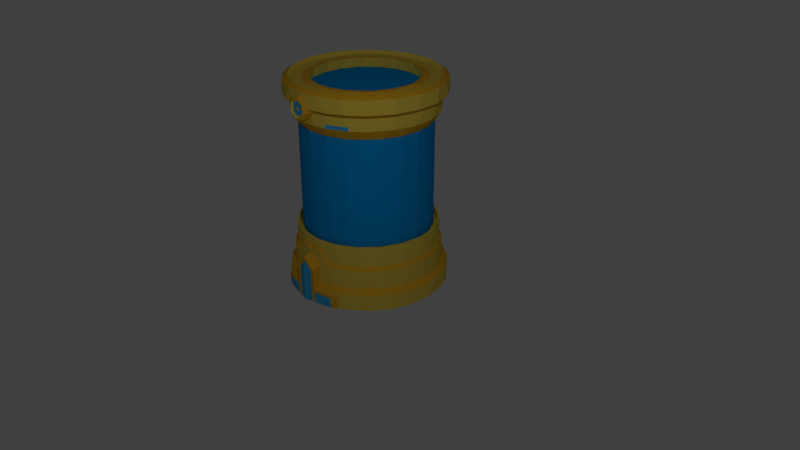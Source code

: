 # Source: life_tank.blend  (saved by Blender 2.79.0; exported with 4.5.12 LTS)
import bpy
from mathutils import Matrix  # noqa: F401  (used for matrix-valued properties, if any)

bpy.ops.wm.read_factory_settings(use_empty=True)
scene = bpy.context.scene
scene.name = 'Scene'

# ---- collections
col_collection_1 = bpy.data.collections.new('Collection 1'); scene.collection.children.link(col_collection_1)

# ---- materials (node trees are filled in below, after node groups)
mat_material_001 = bpy.data.materials.new('Material.001')
mat_material_001.alpha_threshold = 0.0
mat_material_001.use_transparent_shadow = False
mat_material_001.diffuse_color = (0.7991, 0.4342, 0.02519, 1.0)
mat_material_001.specular_color = (1.0, 0.7043, 0.181)
mat_material_001.roughness = 0.5
mat_material_001.specular_intensity = 1.0
mat_material_002 = bpy.data.materials.new('Material.002')
mat_material_002.alpha_threshold = 0.0
mat_material_002.use_transparent_shadow = False
mat_material_002.diffuse_color = (0.04971, 0.4233, 0.7991, 1.0)
mat_material_002.roughness = 0.5
mat_material_002.specular_intensity = 0.0
mat_material_003 = bpy.data.materials.new('Material.003')
mat_material_003.alpha_threshold = 0.0
mat_material_003.use_transparent_shadow = False
mat_material_003.diffuse_color = (0.7991, 0.6038, 0.08022, 1.0)
mat_material_003.specular_color = (0.7991, 0.7108, 0.2395)
mat_material_003.roughness = 0.5
mat_material_003.specular_intensity = 1.0
mat_material_004 = bpy.data.materials.new('Material.004')
mat_material_004.alpha_threshold = 0.0
mat_material_004.use_transparent_shadow = False
mat_material_004.diffuse_color = (0.0137, 0.1845, 0.7991, 1.0)
mat_material_004.roughness = 0.5
mat_material_004.specular_intensity = 0.0
mat_material_005 = bpy.data.materials.new('Material.005')
mat_material_005.alpha_threshold = 0.0
mat_material_005.use_transparent_shadow = False
mat_material_005.diffuse_color = (0.004025, 0.3185, 0.7991, 1.0)
mat_material_005.specular_color = (0.23, 0.5053, 0.7991)
mat_material_005.roughness = 0.5
mat_material_005.specular_intensity = 1.0
mat_material = bpy.data.materials.new('Material')
mat_material.alpha_threshold = 0.0
mat_material.use_transparent_shadow = False
mat_material.roughness = 0.5
mat_material.specular_intensity = 0.4

# ---- material node trees

# ---- world
world_world = bpy.data.worlds.new('World'); scene.world = world_world
world_world.color = (0.05088, 0.05088, 0.05088)
world_world.use_sun_shadow = False
world_world.sun_shadow_jitter_overblur = 0.0
world_world.cycles.sampling_method = 'MANUAL'

# ---- cameras
cam_camera = bpy.data.cameras.new('Camera')
cam_camera.clip_end = 100.0
cam_camera.lens = 35.0
cam_camera.sensor_width = 32.0
cam_camera.sensor_height = 18.0
cam_camera.ortho_scale = 7.314
cam_camera.dof.focus_distance = 0.0
cam_camera.dof.aperture_fstop = 128.0

# ---- lights
light_lamp = bpy.data.lights.new('Lamp', 'POINT')
light_lamp.transmission_factor = 0.0
light_lamp.cutoff_distance = 30.0
light_lamp.energy = 100.0
light_lamp.shadow_buffer_clip_start = 1.001
light_lamp.shadow_soft_size = 0.1
light_lamp.shadow_maximum_resolution = 0.006
light_lamp.use_absolute_resolution = True

# ---- meshes
me_cylinder = bpy.data.meshes.new('Cylinder')
me_cylinder.from_pydata([(0.0, 1.0, -0.03489), (0.2205, 0.9783, -0.2381), (0.2451, 0.9724, -0.03552), (0.454, 0.891, -0.2381), (0.454, 0.891, -0.03489), (0.6405, 0.7715, -0.2381), (0.6618, 0.7533, -0.03485), (0.809, 0.5878, -0.2381), (0.9511, 0.309, -0.03489), (0.9908, 0.1522, -0.0567), (0.9909, -0.1534, -0.05675), (0.9511, -0.309, -0.03489), (0.8661, -0.5105, -0.03536), (0.6618, -0.7534, -0.2381), (0.6405, -0.7715, -0.03485), (0.3967, -0.921, -0.2381), (0.3708, -0.9317, -0.03485), (0.09263, -0.9985, -0.2381), (0.0647, -1.001, -0.03485), (-0.2205, -0.9783, -0.2381), (-0.2451, -0.9724, -0.03552), (-0.512, -0.8623, -0.2381), (-0.454, -0.891, -0.03489), (-0.7071, -0.7071, -0.2381), (-0.6599, -0.7551, -0.03552), (-0.8476, -0.5358, -0.2381), (-0.8588, -0.518, -0.03459), (-0.9717, -0.2477, -0.2381), (-0.9511, -0.309, -0.03489), (-1.001, 0.06471, -0.2381), (-1.001, -0.0647, -0.03485), (-0.9317, 0.3708, -0.2381), (-0.9724, 0.2451, -0.03552), (-0.891, 0.454, -0.03489), (-0.7715, 0.6405, -0.2381), (-0.7533, 0.6618, -0.03485), (-0.5878, 0.809, -0.2381), (-0.3967, 0.921, -0.2381), (-0.512, 0.8622, -0.03485), (-0.09263, 0.9985, -0.2381), (-0.2204, 0.9782, -0.03485), (-0.06235, 0.9264, 0.01668), (0.2254, 0.9007, 0.01803), (0.4941, 0.7861, 0.01668), (0.7103, 0.5981, 0.01753), (0.8602, 0.3497, 0.01693), (0.9145, 0.1448, 0.01726), (0.8659, -0.3372, 0.0158), (0.7018, -0.608, 0.01753), (0.5442, -0.7491, 0.01726), (0.3493, -0.8604, 0.01753), (0.06633, -0.9262, 0.01753), (-0.2254, -0.9007, 0.01803), (-0.4941, -0.7861, 0.01668), (-0.7118, -0.5963, 0.01803), (-0.8618, -0.3456, 0.01668), (-0.9145, -0.1448, 0.01726), (-0.9245, 0.08577, 0.01729), (-0.8537, 0.365, 0.01668), (-0.7491, 0.5442, 0.01726), (-0.5931, 0.7144, 0.01729), (-0.3433, 0.8627, 0.01729), (0.1448, 0.9145, 0.2544), (0.9145, -0.1448, 0.2367), (0.7491, -0.5442, 0.2544), (-0.8806, -0.2861, 0.2544), (-0.07649, 0.9255, 0.2531), (0.2861, 0.8806, 0.2544), (0.4203, 0.825, 0.2544), (0.5442, 0.7491, 0.2544), (0.6547, 0.6547, 0.2544), (0.7491, 0.5442, 0.2544), (0.825, 0.4203, 0.2544), (0.8806, 0.2861, 0.2544), (0.9148, 0.145, 0.4468), (0.9258, 0.000198, 0.3839), (0.9145, -0.1448, 0.4471), (0.8806, -0.2861, 0.2544), (0.825, -0.4203, 0.2544), (0.6547, -0.6547, 0.2544), (0.5442, -0.7491, 0.2544), (0.4203, -0.825, 0.2544), (0.2861, -0.8806, 0.2544), (0.1448, -0.9145, 0.2544), (-5.357e-07, -0.9259, 0.2544), (-0.1448, -0.9145, 0.2544), (-0.2861, -0.8806, 0.2544), (-0.4203, -0.825, 0.2544), (-0.5442, -0.7491, 0.2544), (-0.6547, -0.6547, 0.2544), (-0.7491, -0.5442, 0.2544), (-0.825, -0.4203, 0.2544), (-0.9145, -0.1448, 0.2544), (-0.9259, 1.199e-06, 0.2544), (-0.9145, 0.1448, 0.2544), (-0.8806, 0.2861, 0.2544), (-0.825, 0.4203, 0.2544), (-0.7491, 0.5442, 0.2544), (-0.6547, 0.6547, 0.2544), (-0.5442, 0.7491, 0.2544), (-0.4203, 0.825, 0.2544), (-0.2861, 0.8806, 0.2544), (4.772e-09, 0.8899, 0.2966), (0.2169, 0.8657, 0.2956), (0.4692, 0.7593, 0.2968), (0.6809, 0.5771, 0.2968), (0.7929, 0.404, 0.2966), (0.8464, 0.275, 0.2966), (0.879, 0.1392, 0.4892), (0.8899, -1.022e-07, 0.4277), (0.879, -0.1392, 0.4892), (0.8464, -0.275, 0.2966), (0.7573, -0.4722, 0.2978), (0.5728, -0.6843, 0.2956), (0.404, -0.7929, 0.2966), (0.1962, -0.8706, 0.2966), (-0.07886, -0.8889, 0.2956), (-0.275, -0.8464, 0.2966), (-0.4738, -0.7563, 0.2956), (-0.6809, -0.5771, 0.2968), (-0.8271, -0.3352, 0.2978), (-0.8903, -0.06117, 0.2956), (-0.879, 0.1392, 0.2966), (-0.8211, 0.3497, 0.2956), (-0.6741, 0.5848, 0.2978), (-0.4556, 0.7673, 0.2966), (-0.1997, 0.8698, 0.2956), (-0.08244, 0.8886, 0.5489), (0.1962, 0.8706, 0.5489), (0.4556, 0.7673, 0.5489), (0.6704, 0.589, 0.5489), (0.8254, 0.3419, 0.5489), (0.8899, 0.05075, 0.5489), (0.8707, -0.1955, 0.5489), (0.7673, -0.4556, 0.5489), (0.589, -0.6704, 0.5489), (0.404, -0.7929, 0.5489), (0.2204, -0.8648, 0.5489), (-7.228e-07, -0.8899, 0.5489), (-0.2081, -0.8669, 0.5489), (-0.4556, -0.7673, 0.5489), (-0.6293, -0.6293, 0.5489), (-0.7543, -0.4769, 0.5489), (-0.8648, -0.2204, 0.5489), (-0.8899, 1.326e-06, 0.5489), (-0.8706, 0.1962, 0.5489), (-0.7673, 0.4556, 0.5489), (-0.589, 0.6704, 0.5489), (-0.353, 0.8196, 0.5489), (0.9202, 0.05552, 0.4471), (0.8844, 0.05271, 0.4892), (0.9202, -0.06099, 0.4471), (0.8844, -0.05817, 0.4892), (1.045, -0.001233, -0.2386), (1.019, -0.1032, -0.2366), (1.022, -0.09926, 0.00604), (0.9145, 0.1448, 0.2367), (1.027, -0.0003999, 0.2844), (1.047, -0.003147, 0.1266), (0.9144, -0.1453, 0.01731), (1.019, -0.09519, 0.1857), (1.018, 0.1058, -0.02332), (1.012, -0.1562, -0.2365), (1.02, -0.1477, 0.02243), (1.019, 0.1112, -0.2358), (1.019, 0.1423, 0.1917), (1.02, -0.1443, 0.193), (1.019, 0.1032, 0.184), (1.032, 0.0005228, 0.3393), (0.8928, 0.4483, -0.07203), (0.9511, 0.309, -0.06321), (0.9879, 0.1563, -0.2381), (0.9352, -0.3512, -0.06161), (0.8925, -0.4501, -0.07717), (0.8941, -0.455, -0.2381), (0.8282, -0.3824, -0.238), (0.8748, 0.4924, -0.03539), (0.7664, 0.3824, -0.238), (0.9001, 0.4534, -0.2381), (0.922, -0.454, -0.2381), (0.9229, 0.4508, -0.07665), (1.019, 0.1524, -0.0632), (0.9573, 0.3694, -0.105), (0.9732, 0.3349, -0.06204), (1.019, -0.1537, -0.0632), (0.9724, -0.3368, -0.06214), (0.9234, -0.4512, -0.07669), (0.9503, -0.3836, -0.2373), (0.9506, 0.3841, -0.237), (0.9472, 0.3808, -0.2382), (1.015, 0.1563, -0.235), (1.016, -0.1541, -0.09942), (0.9472, -0.3807, -0.2382), (0.96, -0.3795, -0.1619), (1.014, 0.1537, -0.09891), (0.9548, 0.374, -0.168), (0.9589, -0.3724, -0.1034), (-0.05563, 0.8603, 0.5489), (0.2129, 0.8354, 0.5489), (0.4607, 0.7287, 0.5489), (0.6633, 0.5507, 0.5489), (0.801, 0.3187, 0.5489), (0.8603, 0.05563, 0.5489), (0.8354, -0.2129, 0.5489), (0.7287, -0.4607, 0.5489), (0.5507, -0.6633, 0.5489), (0.3187, -0.801, 0.5489), (0.1345, -0.8491, 0.5489), (-0.07964, -0.8584, 0.5489), (-0.2657, -0.8176, 0.5489), (-0.4607, -0.7287, 0.5489), (-0.6633, -0.5507, 0.5489), (-0.801, -0.3187, 0.5489), (-0.8491, -0.1345, 0.5489), (-0.8584, 0.07964, 0.5489), (-0.8176, 0.2657, 0.5489), (-0.7287, 0.4607, 0.5489), (-0.6079, 0.6079, 0.5489), (-0.4401, 0.7413, 0.5489), (-0.2657, 0.8176, 0.5489), (-0.07963, 0.8584, 0.4964), (0.1895, 0.841, 0.4964), (0.4401, 0.7413, 0.4964), (0.6476, 0.569, 0.4964), (0.7918, 0.341, 0.4964), (0.8491, 0.1345, 0.4964), (0.8603, -0.05563, 0.4964), (0.801, -0.3187, 0.4964), (0.6955, -0.5053, 0.4964), (0.569, -0.6476, 0.4964), (0.341, -0.7918, 0.4964), (0.1345, -0.8491, 0.4964), (-0.05563, -0.8603, 0.4964), (-0.2657, -0.8176, 0.4964), (-0.4401, -0.7413, 0.4964), (-0.6476, -0.569, 0.4964), (-0.7918, -0.341, 0.4964), (-0.8491, -0.1345, 0.4964), (-0.8603, 0.05563, 0.4964), (-0.8176, 0.2657, 0.4964), (-0.7413, 0.4401, 0.4964), (-0.569, 0.6476, 0.4964), (-0.341, 0.7918, 0.4964), (0.0006247, -0.01668, 0.6794), (0.3642, -0.2809, 0.9571), (-0.1383, -0.4441, 0.9571), (-0.4488, -0.01668, 0.9571), (-0.1383, 0.4108, 0.9571), (0.3642, 0.2475, 0.9571), (0.1395, -0.4441, 1.407), (-0.363, -0.2809, 1.407), (-0.363, 0.2475, 1.407), (0.1395, 0.4108, 1.407), (0.4501, -0.01668, 1.407), (0.0006247, -0.01668, 1.684), (-0.08101, -0.2679, 0.7544), (0.2143, -0.172, 0.7544), (0.1327, -0.4232, 0.9177), (0.4281, -0.01668, 0.9177), (0.2143, 0.1386, 0.7544), (-0.2635, -0.01668, 0.7544), (-0.3452, -0.2679, 0.9177), (-0.08101, 0.2346, 0.7544), (-0.3452, 0.2346, 0.9177), (0.1327, 0.3898, 0.9177), (0.4785, -0.172, 1.182), (0.4785, 0.1386, 1.182), (0.0006247, -0.5192, 1.182), (0.296, -0.4232, 1.182), (-0.4773, -0.172, 1.182), (-0.2947, -0.4232, 1.182), (-0.2947, 0.3898, 1.182), (-0.4773, 0.1386, 1.182), (0.296, 0.3898, 1.182), (0.0006247, 0.4858, 1.182), (0.3464, -0.2679, 1.446), (-0.1315, -0.4232, 1.446), (-0.4268, -0.01668, 1.446), (-0.1315, 0.3898, 1.446), (0.3464, 0.2346, 1.446), (0.08226, -0.2679, 1.609), (0.2648, -0.01668, 1.609), (-0.2131, -0.172, 1.609), (-0.2131, 0.1386, 1.609), (0.08226, 0.2346, 1.609), (-0.05274, 0.8157, 0.4964), (0.2019, 0.7921, 0.4964), (0.4368, 0.6909, 0.4964), (0.5764, 0.5764, 0.4964), (0.7029, 0.4173, 0.4964), (0.7752, 0.2519, 0.4964), (0.8157, 0.05274, 0.4964), (0.8051, -0.1275, 0.4964), (0.7507, -0.3233, 0.4964), (0.6141, -0.5395, 0.4964), (0.4173, -0.7029, 0.4964), (0.1797, -0.7974, 0.4964), (-0.07551, -0.8139, 0.4964), (-0.3233, -0.7507, 0.4964), (-0.5395, -0.6141, 0.4964), (-0.6595, -0.4791, 0.4964), (-0.7595, -0.3022, 0.4964), (-0.8157, -0.05274, 0.4964), (-0.7921, 0.2019, 0.4964), (-0.6909, 0.4368, 0.4964), (-0.5221, 0.6289, 0.4964), (-0.3022, 0.7595, 0.4964), (-0.07189, 0.8143, 1.871), (0.1851, 0.7962, 1.869), (0.4205, 0.701, 1.871), (0.5764, 0.5764, 1.87), (0.6929, 0.4337, 1.871), (0.7921, 0.2019, 1.87), (0.8157, -0.05274, 1.87), (0.7595, -0.3022, 1.87), (0.6289, -0.5221, 1.87), (0.4791, -0.6595, 1.87), (0.32, -0.7522, 1.871), (0.1275, -0.8051, 1.87), (-0.05638, -0.8155, 1.871), (-0.2519, -0.7752, 1.87), (-0.4205, -0.701, 1.871), (-0.5764, -0.5764, 1.87), (-0.6929, -0.4337, 1.871), (-0.7935, -0.1966, 1.869), (-0.8155, 0.05638, 1.871), (-0.7752, 0.2519, 1.87), (-0.701, 0.4205, 1.871), (-0.5764, 0.5764, 1.87), (-0.4291, 0.6959, 1.87), (-0.2519, 0.7752, 1.87), (0.06487, 0.9021, 1.993), (0.3431, 0.8389, 1.996), (0.59, 0.6869, 1.994), (0.7304, 0.5307, 1.994), (0.8602, 0.2822, 1.994), (0.8917, 0.1412, 1.994), (0.9033, -0.07515, 1.996), (0.8586, -0.279, 1.994), (0.7344, -0.5301, 1.994), (0.6384, -0.6384, 1.994), (0.4657, -0.7764, 1.996), (0.279, -0.8586, 1.994), (0.06244, -0.9032, 1.996), (-0.1412, -0.8917, 1.994), (-0.3544, -0.8331, 1.996), (-0.5307, -0.7304, 1.994), (-0.694, -0.5814, 1.996), (-0.8044, -0.4099, 1.994), (-0.8823, -0.203, 1.996), (-0.9028, 1.336e-06, 1.994), (-0.8809, 0.2052, 1.993), (-0.8044, 0.4099, 1.994), (-0.6917, 0.5827, 1.993), (-0.477, 0.7707, 1.996), (-0.2089, 0.8811, 1.994), (0.1412, 0.8917, 2.145), (-0.07111, 0.9036, 2.147), (0.3461, 0.8356, 2.145), (0.5886, 0.6892, 2.145), (0.7734, 0.4689, 2.144), (0.8586, 0.279, 2.145), (0.9015, 0.08363, 2.145), (0.8917, -0.1412, 2.145), (0.8356, -0.3461, 2.145), (0.6966, -0.5783, 2.145), (0.4802, -0.7676, 2.144), (0.2171, -0.879, 2.145), (-6.957e-07, -0.9028, 2.145), (-0.2056, -0.8818, 2.145), (-0.4644, -0.7772, 2.146), (-0.683, -0.5943, 2.144), (-0.8342, -0.3519, 2.145), (-0.9017, -0.08105, 2.146), (-0.8813, 0.2116, 2.145), (-0.7652, 0.4838, 2.145), (-0.5783, 0.6966, 2.145), (-0.3421, 0.8372, 2.144), (0.08812, 0.9803, 2.206), (0.385, 0.9058, 2.204), (0.6475, 0.7413, 2.206), (0.794, 0.5769, 2.205), (0.9145, 0.3639, 2.205), (0.9694, 0.1535, 2.205), (0.9802, -0.07714, 2.205), (0.9334, -0.3033, 2.205), (0.8344, -0.522, 2.204), (0.635, -0.7507, 2.204), (0.3867, -0.9051, 2.206), (0.09092, -0.98, 2.205), (-0.2164, -0.9601, 2.205), (-0.4456, -0.8745, 2.205), (-0.6441, -0.7443, 2.205), (-0.8359, -0.5177, 2.204), (-0.9574, -0.2328, 2.206), (-0.9815, 1.421e-06, 2.205), (-0.9544, 0.2404, 2.206), (-0.8359, 0.5197, 2.205), (-0.694, 0.694, 2.205), (-0.5049, 0.8449, 2.206), (-0.2209, 0.9591, 2.204), (0.06752, 0.9819, 2.376), (0.3697, 0.9122, 2.376), (0.6335, 0.7533, 2.376), (0.8353, 0.5207, 2.376), (0.9553, 0.2371, 2.376), (0.9815, -1.551e-07, 2.376), (0.9561, -0.2295, 2.376), (0.8443, -0.506, 2.376), (0.694, -0.694, 2.376), (0.5025, -0.8463, 2.376), (0.2187, -0.9596, 2.375), (-0.08692, -0.9804, 2.376), (-0.3763, -0.9084, 2.376), (-0.5769, -0.794, 2.376), (-0.7558, -0.6305, 2.375), (-0.9122, -0.3697, 2.376), (-0.9799, -0.08116, 2.376), (-0.9601, 0.2164, 2.376), (-0.8463, 0.5025, 2.376), (-0.6496, 0.7394, 2.376), (-0.4456, 0.8745, 2.376), (-0.2408, 0.9543, 2.375), (-0.06215, 0.9162, 2.418), (0.2097, 0.8937, 2.418), (0.4779, 0.7854, 2.418), (0.6949, 0.5998, 2.418), (0.8482, 0.3545, 2.418), (0.9163, 0.06677, 2.418), (0.8928, -0.2144, 2.419), (0.8161, -0.4158, 2.418), (0.7011, -0.5925, 2.418), (0.5384, -0.741, 2.418), (0.3467, -0.8508, 2.418), (0.06677, -0.9163, 2.418), (-0.2144, -0.8928, 2.419), (-0.4158, -0.8161, 2.418), (-0.596, -0.6978, 2.418), (-0.7841, -0.4805, 2.418), (-0.8923, -0.2142, 2.418), (-0.916, 1.353e-06, 2.418), (-0.8946, 0.2093, 2.418), (-0.7861, 0.4755, 2.418), (-0.5948, 0.701, 2.418), (-0.3396, 0.8534, 2.418), (-0.08202, 0.8841, 2.37), (0.2075, 0.8643, 2.37), (0.4635, 0.7563, 2.37), (0.6759, 0.5773, 2.37), (0.8472, 0.2753, 2.37), (0.886, -0.05729, 2.37), (0.8421, -0.2736, 2.37), (0.7113, -0.5387, 2.37), (0.4635, -0.7563, 2.37), (0.2193, -0.8603, 2.37), (-0.05729, -0.886, 2.37), (-0.3893, -0.8029, 2.37), (-0.7113, -0.5387, 2.37), (-0.8643, -0.2075, 2.37), (-0.8784, 0.157, 2.37), (-0.7505, 0.4744, 2.37), (-0.5761, 0.6745, 2.37), (-0.3512, 0.8154, 2.37), (-0.1617, 0.7468, 2.37), (0.2487, 0.7169, 2.37), (0.4984, 0.5673, 2.37), (0.675, 0.3439, 2.37), (0.7537, 0.05931, 2.37), (0.6992, -0.3082, 2.37), (0.4338, -0.6226, 2.37), (0.04285, -0.7629, 2.37), (-0.3578, -0.6692, 2.37), (-0.5736, -0.4899, 2.37), (-0.7388, -0.195, 2.37), (-0.7231, 0.235, 2.37), (-0.5259, 0.5471, 2.37), (-0.1866, 0.7069, 2.39), (0.1689, 0.7033, 2.389), (0.4261, 0.5864, 2.389), (0.6107, 0.3861, 2.389), (0.7147, 0.1278, 2.389), (0.6949, -0.2107, 2.389), (0.4872, -0.5451, 2.39), (0.07369, -0.7273, 2.39), (-0.2768, -0.6683, 2.389), (-0.5235, -0.5031, 2.389), (-0.7145, -0.1547, 2.39), (-0.6738, 0.2791, 2.389), (-0.4769, 0.5428, 2.389), (-0.1188, 0.6647, 2.389), (0.1477, 0.6554, 2.389), (0.3977, 0.5473, 2.389), (0.5777, 0.343, 2.389), (0.6554, 0.1477, 2.389), (0.669, -0.06206, 2.389), (0.617, -0.2657, 2.389), (0.5047, -0.4434, 2.389), (0.2946, -0.6076, 2.389), (-0.01337, -0.6751, 2.389), (-0.2657, -0.617, 2.389), (-0.4434, -0.5047, 2.389), (-0.5777, -0.343, 2.389), (-0.6554, -0.1477, 2.389), (-0.6647, 0.1188, 2.389), (-0.5679, 0.359, 2.389), (-0.3962, 0.5453, 2.389), (0.05277, 0.6705, 2.273), (0.3184, 0.5954, 2.273), (0.5453, 0.3962, 2.273), (0.651, 0.1659, 2.273), (0.6704, -0.04335, 2.273), (0.6242, -0.2484, 2.273), (0.5169, -0.4291, 2.273), (0.3184, -0.5954, 2.273), (0.06206, -0.669, 2.273), (-0.1477, -0.6554, 2.273), (-0.386, -0.554, 2.273), (-0.5679, -0.359, 2.273), (-0.651, -0.1659, 2.273), (-0.6704, 0.04335, 2.273), (-0.6242, 0.2484, 2.273), (-0.5169, 0.4291, 2.273), (-0.3514, 0.5735, 2.273), (-0.1567, 0.6526, 2.273), (0.8044, 0.4099, 2.043), (0.8586, 0.279, 2.043), (0.7304, 0.5307, 2.043), (0.8586, -0.279, 2.046), (0.7363, -0.5279, 2.046), (1.014, 0.1238, 2.263), (0.8902, 0.08146, 2.075), (0.8898, -0.01387, 2.051), (1.014, 0.0144, 2.333), (0.9125, -0.1422, 2.205), (1.014, -0.08909, 2.299), (0.9622, -0.08909, 2.299), (1.014, -0.1422, 2.205), (1.014, -0.1022, 2.093), (0.8967, 0.1362, 2.155), (1.014, -0.01387, 2.051), (0.9618, 0.0144, 2.333), (1.014, 0.08146, 2.075), (0.9624, 0.1238, 2.263), (1.014, 0.1362, 2.155), (0.8715, -0.1022, 2.093), (1.03, 0.1015, 2.242), (1.03, 0.05318, 2.29), (1.03, -0.01486, 2.304), (1.03, -0.08394, 2.266), (1.03, -0.1141, 2.191), (1.03, -0.0848, 2.117), (1.03, -0.01832, 2.078), (1.03, 0.05186, 2.091), (1.03, 0.1078, 2.149), (1.008, 0.07632, 2.243), (1.008, 0.0002872, 2.281), (1.008, -0.0741, 2.245), (1.008, -0.07788, 2.137), (1.008, 0.01446, 2.101), (1.008, 0.08221, 2.149), (1.008, 0.009009, 2.212), (1.008, -0.01925, 2.199), (1.008, -0.01283, 2.174), (1.008, 0.01797, 2.177), (1.02, 0.008972, 2.203), (1.02, -0.01528, 2.194), (1.02, 0.007729, 2.176)], [], [(8, 9, 170), (10, 11, 172), (12, 173, 172), (173, 12, 174), (24, 23, 21), (30, 29, 27), (32, 31, 29), (38, 37, 36), (40, 39, 37), (38, 61, 40), (30, 56, 57), (40, 61, 41), (35, 59, 60), (4, 43, 6), (30, 57, 32), (40, 41, 0), (26, 54, 55), (35, 60, 38), (32, 57, 58), (10, 163, 159), (38, 60, 61), (6, 44, 176), (12, 48, 14), (22, 53, 24), (62, 103, 67), (79, 113, 80), (68, 104, 69), (82, 115, 83), (70, 105, 71), (95, 123, 96), (97, 124, 98), (99, 125, 100), (87, 118, 88), (101, 126, 66), (89, 119, 90), (1, 39, 0, 2), (78, 112, 64), (142, 211, 212), (125, 148, 126), (110, 133, 111), (126, 127, 102), (119, 142, 120), (120, 143, 121), (122, 145, 123), (123, 146, 124), (116, 138, 139), (106, 131, 107), (116, 139, 117), (108, 131, 132), (124, 147, 125), (164, 161, 153), (158, 160, 155), (158, 157, 160), (167, 157, 158), (75, 156, 74), (161, 165, 167), (159, 166, 63), (185, 184, 10, 172), (162, 192, 175), (192, 193, 196, 187), (188, 189, 177), (170, 183, 169), (180, 188, 178), (177, 178, 188), (169, 180, 178), (174, 179, 186), (195, 190, 189), (144, 214, 145), (145, 214, 215), (138, 208, 139), (147, 217, 218), (147, 218, 148), (141, 211, 142), (225, 291, 226), (203, 227, 204), (217, 241, 218), (202, 226, 203), (218, 242, 219), (243, 256, 255), (244, 256, 258), (243, 255, 260), (243, 260, 262), (243, 262, 259), (244, 258, 265), (245, 257, 267), (246, 261, 269), (247, 263, 271), (248, 264, 273), (244, 265, 268), (245, 267, 270), (246, 269, 272), (247, 271, 274), (248, 273, 266), (249, 275, 280), (250, 276, 282), (251, 277, 283), (252, 278, 284), (253, 279, 281), (281, 284, 254), (281, 279, 284), (279, 252, 284), (284, 283, 254), (284, 278, 283), (278, 251, 283), (283, 282, 254), (283, 277, 282), (277, 250, 282), (282, 280, 254), (282, 276, 280), (276, 249, 280), (280, 281, 254), (280, 275, 281), (275, 253, 281), (266, 279, 253), (266, 273, 279), (273, 252, 279), (274, 278, 252), (274, 271, 278), (271, 251, 278), (272, 277, 251), (272, 269, 277), (269, 250, 277), (270, 276, 250), (270, 267, 276), (267, 249, 276), (268, 275, 249), (268, 265, 275), (265, 253, 275), (273, 274, 252), (273, 264, 274), (264, 247, 274), (271, 272, 251), (271, 263, 272), (263, 246, 272), (269, 270, 250), (269, 261, 270), (261, 245, 270), (267, 268, 249), (267, 257, 268), (257, 244, 268), (265, 266, 253), (265, 258, 266), (258, 248, 266), (259, 264, 248), (259, 262, 264), (262, 247, 264), (262, 263, 247), (262, 260, 263), (260, 246, 263), (260, 261, 246), (260, 255, 261), (255, 245, 261), (258, 259, 248), (258, 256, 259), (256, 243, 259), (255, 257, 245), (255, 256, 257), (256, 244, 257), (291, 313, 292), (229, 295, 230), (230, 295, 296), (238, 303, 239), (230, 296, 231), (223, 288, 289), (223, 289, 224), (311, 334, 335), (300, 323, 301), (301, 324, 302), (302, 325, 303), (295, 317, 296), (290, 312, 291), (305, 329, 306), (298, 321, 299), (312, 335, 336), (320, 345, 321), (330, 355, 307), (322, 347, 323), (314, 338, 339), (315, 339, 340), (308, 332, 309), (316, 341, 317), (318, 343, 319), (360, 382, 361), (353, 375, 376), (344, 369, 345), (354, 376, 377), (345, 370, 346), (354, 377, 355), (372, 348, 347, 371), (527, 364, 528), (355, 357, 331), (331, 357, 356), (348, 372, 349), (349, 373, 350), (342, 367, 343), (374, 375, 352, 351), (352, 375, 353), (376, 398, 399), (362, 383, 384), (376, 399, 377), (377, 400, 357), (357, 400, 378), (371, 393, 372), (365, 386, 387), (372, 394, 373), (366, 387, 388), (366, 388, 367), (367, 389, 368), (360, 381, 382), (412, 435, 413), (390, 412, 413), (382, 405, 383), (398, 420, 399), (384, 406, 407), (392, 414, 415), (392, 415, 393), (393, 415, 416), (394, 416, 417), (387, 409, 410), (394, 417, 395), (388, 410, 411), (389, 411, 412), (381, 404, 382), (427, 449, 428), (413, 435, 436), (405, 428, 406), (421, 444, 422), (414, 437, 415), (422, 444, 423), (416, 438, 439), (408, 431, 409), (401, 424, 402), (402, 425, 403), (410, 433, 411), (403, 426, 404), (404, 427, 405), (459, 473, 474), (436, 456, 437), (428, 450, 429), (430, 452, 431), (432, 453, 433), (433, 454, 434), (434, 455, 435), (449, 467, 450), (450, 467, 468), (450, 468, 451), (460, 474, 475), (451, 468, 452), (460, 475, 461), (452, 469, 453), (457, 472, 473), (457, 473, 458), (448, 466, 449), (474, 487, 475), (471, 484, 485), (471, 485, 472), (468, 482, 469), (464, 477, 478), (464, 478, 465), (487, 503, 504), (488, 505, 476), (485, 500, 501), (482, 497, 483), (514, 498, 497, 513), (491, 508, 492), (503, 520, 504), (504, 521, 505), (498, 515, 499), (499, 516, 500), (490, 506, 507), (491, 507, 508), (532, 529, 542, 540), (534, 532, 540, 535), (534, 547, 532), (532, 547, 546), (536, 549, 548), (534, 548, 547), (539, 551, 537), (529, 546, 545), (547, 555, 546), (551, 557, 550), (548, 556, 547), (551, 558, 557), (549, 556, 548), (552, 558, 551), (546, 554, 545), (549, 557, 556), (546, 555, 554), (559, 563, 558), (555, 560, 554), (556, 561, 560), (554, 563, 559), (554, 560, 563), (565, 566, 564), (563, 566, 562), (562, 565, 561), (562, 566, 565), (560, 564, 563), (3, 1, 2, 4), (5, 3, 4, 6), (7, 5, 6, 176), (176, 169, 178, 7), (170, 169, 176, 8), (13, 174, 12, 14), (161, 158, 153), (15, 13, 14, 16), (17, 15, 16, 18), (19, 17, 18, 20), (21, 19, 20, 22), (25, 23, 24, 26), (22, 24, 21), (27, 25, 26, 28), (34, 31, 33, 35), (28, 30, 27), (30, 32, 29), (32, 33, 31), (36, 34, 35, 38), (38, 40, 37), (33, 32, 58), (40, 0, 39), (56, 30, 28, 55), (153, 154, 162, 175, 174, 13, 15, 17, 19, 21, 23, 25, 27, 29, 31, 34, 36, 37, 39, 1, 3, 5, 7, 178, 177, 171, 164), (44, 70, 71), (59, 35, 33, 58), (176, 44, 45), (14, 48, 49), (24, 53, 54), (42, 43, 4, 2), (159, 47, 11, 10), (52, 20, 18, 51), (50, 16, 14, 49), (45, 8, 176), (46, 9, 8, 45), (26, 24, 54), (12, 11, 47), (52, 53, 22, 20), (6, 43, 44), (12, 47, 48), (42, 2, 0, 41), (51, 18, 16, 50), (72, 45, 44, 71), (28, 26, 55), (58, 95, 96), (51, 83, 84), (97, 59, 58, 96), (85, 52, 51, 84), (98, 60, 59, 97), (45, 72, 73), (52, 85, 86), (45, 73, 74, 156, 46), (87, 53, 52, 86), (60, 98, 99), (100, 61, 60, 99), (89, 54, 53, 88), (53, 87, 88), (61, 100, 101), (66, 41, 61, 101), (159, 63, 47), (91, 55, 54, 90), (54, 89, 90), (64, 48, 47, 78), (62, 42, 41, 66), (92, 56, 55, 65), (55, 91, 65), (48, 64, 79), (42, 62, 67), (80, 49, 48, 79), (68, 43, 42, 67), (93, 57, 56, 92), (81, 50, 49, 80), (70, 44, 43, 69), (43, 68, 69), (57, 93, 94), (50, 81, 82), (95, 58, 57, 94), (83, 51, 50, 82), (75, 151, 76, 63), (75, 74, 149), (77, 47, 63, 76), (140, 118, 117, 139), (47, 77, 78), (120, 121, 92, 65), (104, 68, 67, 103), (114, 81, 80, 113), (93, 92, 121), (122, 94, 93, 121), (114, 115, 82, 81), (105, 70, 69, 104), (122, 123, 95, 94), (115, 116, 84, 83), (106, 72, 71, 105), (124, 97, 96, 123), (107, 73, 72, 106), (85, 84, 116), (117, 86, 85, 116), (107, 108, 74, 73), (124, 125, 99, 98), (117, 118, 87, 86), (108, 150, 149, 74), (109, 152, 151, 75), (125, 126, 101, 100), (119, 89, 88, 118), (111, 77, 76, 110), (112, 78, 77, 111), (120, 91, 90, 119), (66, 126, 102), (102, 103, 62, 66), (112, 113, 79, 64), (65, 91, 120), (132, 109, 150), (150, 108, 132), (125, 147, 148), (132, 133, 110, 152, 109), (141, 119, 118, 140), (134, 112, 111, 133), (126, 148, 127), (119, 141, 142), (128, 103, 102, 127), (135, 113, 112, 134), (120, 142, 143), (129, 104, 103, 128), (136, 114, 113, 135), (121, 143, 144), (145, 122, 121, 144), (137, 115, 114, 136), (130, 105, 104, 129), (138, 116, 115, 137), (123, 145, 146), (131, 106, 105, 130), (109, 75, 149, 150), (124, 146, 147), (108, 107, 131), (110, 76, 151, 152), (168, 75, 63, 166), (154, 153, 158, 155), (163, 162, 154, 155), (164, 171, 190), (161, 167, 158), (9, 46, 165), (46, 156, 165), (181, 9, 165), (166, 163, 155, 160), (166, 160, 157, 168), (168, 157, 167, 165), (168, 165, 156, 75), (162, 163, 191), (159, 163, 166), (181, 165, 161, 164, 190, 194), (188, 182, 195, 189), (10, 184, 191, 163), (173, 174, 186), (175, 192, 187), (11, 12, 172), (194, 182, 183, 181), (185, 196, 191, 184), (187, 186, 179), (187, 196, 186), (196, 185, 186), (179, 174, 175, 187), (180, 183, 182), (180, 182, 188), (183, 170, 9, 181), (186, 185, 172, 173), (194, 190, 195, 182), (169, 183, 180), (193, 192, 162, 191), (189, 190, 171, 177), (191, 196, 193), (197, 198, 128, 127), (204, 205, 135, 134), (143, 142, 212), (199, 129, 128, 198), (143, 212, 213), (213, 214, 144, 143), (206, 136, 135, 205), (200, 130, 129, 199), (137, 136, 206), (215, 216, 146, 145), (137, 206, 207), (207, 208, 138, 137), (201, 131, 130, 200), (217, 147, 146, 216), (202, 132, 131, 201), (139, 208, 209), (210, 140, 139, 209), (203, 133, 132, 202), (211, 141, 140, 210), (148, 218, 219), (197, 127, 148, 219), (204, 134, 133, 203), (236, 212, 211, 235), (221, 198, 197, 220), (204, 227, 228), (229, 205, 204, 228), (237, 213, 212, 236), (222, 199, 198, 221), (238, 214, 213, 237), (230, 206, 205, 229), (223, 200, 199, 222), (239, 215, 214, 238), (231, 207, 206, 230), (240, 216, 215, 239), (232, 208, 207, 231), (224, 201, 200, 223), (241, 217, 216, 240), (233, 209, 208, 232), (225, 202, 201, 224), (234, 210, 209, 233), (235, 211, 210, 234), (202, 225, 226), (218, 241, 242), (220, 197, 219, 242), (203, 226, 227), (306, 242, 241, 305), (293, 227, 226, 292), (234, 298, 299), (226, 291, 292), (235, 234, 299), (306, 285, 220, 242), (300, 301, 236, 235), (235, 299, 300), (294, 228, 227, 293), (286, 221, 220, 285), (302, 237, 236, 301), (229, 228, 294), (287, 222, 221, 286), (229, 294, 295), (288, 223, 222, 287), (238, 237, 302), (238, 302, 303), (303, 304, 240, 239), (296, 297, 232, 231), (305, 241, 240, 304), (224, 289, 290), (298, 233, 232, 297), (291, 225, 224, 290), (314, 293, 292, 313), (234, 233, 298), (306, 329, 330), (299, 321, 322), (307, 285, 306, 330), (323, 300, 299, 322), (315, 294, 293, 314), (308, 286, 285, 307), (316, 295, 294, 315), (301, 323, 324), (309, 287, 286, 308), (310, 288, 287, 309), (302, 324, 325), (295, 316, 317), (311, 289, 288, 310), (303, 325, 326), (296, 317, 318), (327, 304, 303, 326), (319, 297, 296, 318), (312, 290, 289, 311), (328, 305, 304, 327), (320, 298, 297, 319), (369, 344, 343, 368), (305, 328, 329), (298, 320, 321), (291, 312, 313), (344, 345, 320, 319), (327, 352, 353), (319, 343, 344), (312, 311, 335), (328, 327, 353), (354, 329, 328, 353), (336, 337, 313, 312), (355, 330, 329, 354), (321, 345, 346), (346, 347, 322, 321), (337, 338, 314, 313), (348, 349, 324, 323), (307, 355, 331), (323, 347, 348), (315, 314, 339), (308, 307, 331), (340, 341, 316, 315), (308, 331, 332), (350, 325, 324, 349), (342, 343, 318, 317), (309, 332, 333), (325, 350, 351), (317, 341, 342), (310, 309, 333), (326, 325, 351), (334, 311, 310, 333), (352, 327, 326, 351), (361, 525, 524, 360), (525, 361, 362, 336, 335), (371, 347, 346, 370), (354, 353, 376), (345, 369, 370), (337, 336, 362), (337, 362, 363), (337, 363, 364, 527, 338), (355, 377, 357), (339, 528, 365, 340), (528, 364, 365), (356, 358, 332, 331), (366, 341, 340, 365), (349, 372, 373), (359, 333, 332, 358), (374, 351, 350, 373), (367, 342, 341, 366), (333, 359, 360, 526, 334), (420, 398, 397, 419), (343, 367, 368), (524, 526, 360), (398, 376, 375, 397), (382, 383, 362, 361), (391, 370, 369, 390), (385, 364, 363, 384), (370, 391, 392), (363, 362, 384), (377, 399, 400), (371, 370, 392), (379, 358, 356, 378), (371, 392, 393), (364, 385, 386), (365, 364, 386), (356, 357, 378), (372, 393, 394), (379, 380, 359, 358), (366, 365, 387), (373, 394, 395), (395, 396, 374, 373), (381, 360, 359, 380), (367, 388, 389), (397, 375, 374, 396), (390, 369, 368, 389), (406, 384, 383, 405), (391, 390, 413), (414, 392, 391, 413), (399, 420, 421), (422, 400, 399, 421), (408, 386, 385, 407), (385, 384, 407), (401, 378, 400, 422), (409, 387, 386, 408), (394, 393, 416), (402, 379, 378, 401), (403, 380, 379, 402), (388, 387, 410), (418, 396, 395, 417), (404, 381, 380, 403), (389, 388, 411), (419, 397, 396, 418), (443, 444, 421, 420), (390, 389, 412), (382, 404, 405), (405, 427, 428), (436, 437, 414, 413), (429, 407, 406, 428), (429, 430, 408, 407), (415, 437, 438), (432, 410, 409, 431), (401, 422, 423), (416, 415, 438), (408, 430, 431), (401, 423, 424), (417, 416, 439), (440, 441, 418, 417), (402, 424, 425), (417, 439, 440), (410, 432, 433), (441, 442, 419, 418), (403, 425, 426), (411, 433, 434), (442, 443, 420, 419), (412, 411, 434), (404, 426, 427), (412, 434, 435), (462, 444, 443, 461), (436, 435, 456), (428, 449, 450), (445, 423, 444, 462), (437, 456, 457), (429, 450, 451), (451, 452, 430, 429), (438, 437, 457), (446, 424, 423, 445), (458, 439, 438, 457), (452, 453, 432, 431), (446, 447, 425, 424), (458, 459, 440, 439), (448, 426, 425, 447), (441, 440, 459), (433, 453, 454), (459, 460, 442, 441), (448, 449, 427, 426), (434, 454, 455), (460, 461, 443, 442), (483, 470, 469, 482), (435, 455, 456), (464, 446, 445, 463), (460, 459, 474), (475, 463, 462, 461), (452, 468, 469), (472, 457, 456, 471), (447, 446, 464), (470, 454, 453, 469), (447, 464, 465), (445, 462, 463), (471, 456, 455, 470), (448, 447, 465), (448, 465, 466), (455, 454, 470), (459, 458, 473), (479, 466, 465, 478), (449, 466, 467), (484, 471, 470, 483), (466, 479, 480), (475, 487, 488), (476, 463, 475, 488), (467, 466, 480), (481, 468, 467, 480), (485, 486, 473, 472), (477, 464, 463, 476), (468, 481, 482), (486, 487, 474, 473), (492, 479, 478, 491), (503, 519, 520), (483, 497, 498), (493, 480, 479, 492), (505, 488, 487, 504), (498, 499, 484, 483), (499, 500, 485, 484), (480, 493, 494), (496, 482, 481, 495), (481, 480, 494), (476, 505, 489), (481, 494, 495), (486, 485, 501), (490, 477, 476, 489), (490, 491, 478, 477), (486, 501, 502), (482, 496, 497), (486, 502, 503), (487, 486, 503), (507, 506, 523, 522, 521, 520, 519, 518, 517, 516, 515, 514, 513, 512, 511, 510, 509, 508), (509, 493, 492, 508), (504, 520, 521), (498, 514, 515), (510, 494, 493, 509), (505, 521, 522), (499, 515, 516), (522, 523, 489, 505), (511, 495, 494, 510), (517, 501, 500, 516), (512, 496, 495, 511), (489, 523, 506), (518, 502, 501, 517), (490, 489, 506), (513, 497, 496, 512), (519, 503, 502, 518), (491, 490, 507), (335, 334, 526, 524, 525), (339, 338, 527, 528), (529, 543, 538, 542), (537, 536, 533, 544), (536, 534, 535, 533), (543, 541, 530, 538), (539, 537, 544, 531), (549, 536, 537, 550), (541, 539, 531, 530), (552, 553, 559), (534, 536, 548), (541, 553, 552), (537, 551, 550), (553, 543, 529, 545), (551, 539, 541, 552), (554, 559, 553, 545), (541, 543, 553), (529, 532, 546), (557, 558, 562), (549, 550, 557), (547, 556, 555), (552, 559, 558), (558, 563, 562), (556, 557, 561), (557, 562, 561), (555, 556, 560), (560, 565, 564), (560, 561, 565), (563, 564, 566)])
me_cylinder.polygons.foreach_set('material_index', [2, 2, 2, 2, 2, 2, 2, 2, 2, 0, 0, 0, 0, 0, 0, 0, 0, 0, 0, 0, 0, 0, 0, 0, 0, 0, 0, 0, 0, 0, 0, 0, 0, 0, 0, 2, 0, 2, 2, 2, 2, 2, 2, 2, 2, 2, 2, 2, 2, 2, 1, 1, 1, 1, 2, 0, 0, 0, 0, 0, 0, 0, 0, 0, 0, 0, 1, 2, 2, 2, 2, 2, 2, 2, 2, 2, 2, 2, 3, 3, 3, 3, 3, 3, 3, 3, 3, 3, 3, 3, 3, 3, 3, 3, 3, 3, 3, 3, 3, 3, 3, 3, 3, 3, 3, 3, 3, 3, 3, 3, 3, 3, 3, 3, 3, 3, 3, 3, 3, 3, 3, 3, 3, 3, 3, 3, 3, 3, 3, 3, 3, 3, 3, 3, 3, 3, 3, 3, 3, 3, 3, 3, 3, 3, 3, 3, 3, 3, 3, 3, 3, 3, 3, 3, 3, 3, 3, 3, 4, 2, 2, 2, 2, 2, 2, 0, 4, 4, 4, 4, 4, 4, 4, 0, 0, 0, 0, 0, 0, 0, 0, 0, 0, 2, 2, 2, 2, 2, 2, 2, 2, 2, 2, 2, 2, 2, 2, 0, 0, 0, 0, 0, 0, 0, 0, 0, 0, 0, 0, 0, 2, 2, 2, 2, 2, 2, 2, 2, 2, 2, 2, 2, 2, 2, 0, 0, 0, 0, 0, 0, 0, 0, 0, 0, 0, 0, 2, 2, 2, 2, 2, 2, 2, 2, 2, 2, 2, 2, 2, 2, 2, 2, 2, 0, 0, 0, 0, 0, 0, 0, 0, 0, 0, 2, 2, 2, 2, 2, 2, 2, 2, 0, 0, 0, 0, 0, 0, 0, 0, 2, 2, 2, 2, 2, 2, 2, 2, 2, 1, 1, 1, 1, 1, 0, 0, 0, 0, 0, 2, 2, 2, 2, 2, 2, 1, 2, 2, 2, 2, 2, 2, 2, 2, 2, 2, 2, 2, 2, 0, 2, 0, 0, 2, 0, 0, 0, 0, 0, 0, 0, 0, 0, 0, 0, 0, 0, 0, 0, 0, 0, 2, 0, 2, 2, 2, 2, 2, 2, 2, 2, 2, 2, 2, 2, 2, 2, 2, 2, 2, 2, 2, 2, 2, 2, 2, 2, 2, 2, 2, 2, 2, 2, 2, 2, 2, 2, 2, 2, 2, 2, 2, 0, 0, 0, 0, 0, 0, 0, 0, 0, 0, 0, 0, 0, 0, 0, 0, 0, 0, 0, 0, 0, 0, 0, 0, 0, 0, 0, 0, 2, 2, 2, 2, 2, 2, 2, 2, 2, 2, 2, 2, 2, 2, 2, 2, 2, 2, 2, 2, 0, 2, 2, 0, 0, 1, 0, 0, 1, 0, 0, 0, 0, 0, 0, 0, 0, 0, 0, 0, 0, 0, 0, 2, 0, 0, 0, 0, 0, 0, 0, 0, 0, 0, 1, 0, 1, 0, 1, 2, 2, 2, 2, 2, 2, 2, 2, 2, 2, 2, 2, 2, 2, 2, 2, 2, 2, 2, 2, 2, 2, 2, 2, 2, 2, 2, 2, 2, 2, 2, 2, 2, 2, 2, 2, 2, 2, 2, 2, 2, 2, 2, 2, 2, 2, 2, 2, 2, 2, 2, 2, 2, 2, 2, 2, 2, 2, 2, 2, 2, 2, 2, 2, 2, 2, 2, 2, 4, 2, 4, 4, 4, 4, 4, 4, 4, 4, 4, 4, 4, 4, 4, 4, 4, 4, 4, 4, 4, 4, 2, 4, 4, 4, 0, 0, 0, 0, 0, 0, 0, 0, 0, 0, 0, 0, 0, 0, 0, 0, 0, 0, 0, 0, 0, 0, 0, 0, 0, 0, 0, 2, 2, 2, 2, 2, 2, 2, 2, 2, 2, 2, 2, 2, 2, 2, 2, 2, 2, 2, 2, 2, 0, 0, 0, 0, 0, 0, 0, 0, 0, 0, 0, 0, 0, 0, 0, 0, 0, 0, 0, 0, 0, 0, 2, 2, 2, 2, 2, 2, 2, 2, 2, 2, 2, 2, 2, 2, 2, 2, 2, 0, 2, 2, 0, 0, 0, 0, 0, 0, 0, 0, 0, 0, 0, 0, 0, 0, 0, 0, 0, 0, 0, 0, 0, 0, 2, 2, 2, 2, 2, 2, 2, 2, 2, 2, 2, 2, 2, 2, 2, 2, 2, 2, 2, 2, 0, 2, 2, 2, 2, 2, 2, 2, 2, 2, 2, 2, 2, 2, 2, 2, 0, 2, 0, 0, 0, 0, 0, 0, 0, 0, 0, 0, 0, 2, 0, 0, 0, 0, 0, 0, 0, 0, 0, 0, 0, 0, 0, 0, 0, 0, 0, 4, 2, 2, 2, 2, 2, 2, 2, 2, 2, 2, 2, 2, 2, 2, 2, 2, 1, 1, 0, 0, 0, 0, 0, 0, 0, 2, 0, 0, 0, 0, 0, 2, 0, 0, 1, 2, 2, 2, 1, 1, 1, 1, 0, 0, 0])
_uv = me_cylinder.uv_layers.new(name='UVMap')
_uv.uv.foreach_set('vector', [0.9567, 0.3171, 0.96, 0.2933, 0.9608, 0.3171, 0.569, 0.7073, 0.5653, 0.6872, 0.569, 0.6818, 0.9529, 0.5781, 0.947, 0.5704, 0.9495, 0.5579, 0.947, 0.5704, 0.9529, 0.5781, 0.9238, 0.5706, 0.9228, 0.6131, 0.8935, 0.6227, 0.8936, 0.5887, 0.9228, 0.7263, 0.8935, 0.7429, 0.8934, 0.7007, 0.9229, 0.7641, 0.8937, 0.7773, 0.8935, 0.7429, 0.9306, 0.3694, 0.9012, 0.3879, 0.9014, 0.3568, 0.9306, 0.415, 0.9013, 0.434, 0.9012, 0.3879, 0.4536, 0.2933, 0.4724, 0.2775, 0.4967, 0.2791, 0.3138, 0.2343, 0.316, 0.2171, 0.3361, 0.2442, 0.4967, 0.2791, 0.4724, 0.2775, 0.5094, 0.2583, 0.4083, 0.2933, 0.3979, 0.2796, 0.4309, 0.2842, 0.5636, 0.2058, 0.5583, 0.1901, 0.574, 0.1707, 0.3138, 0.2343, 0.3361, 0.2442, 0.3455, 0.2667, 0.4967, 0.2791, 0.5094, 0.2583, 0.5232, 0.2608, 0.2877, 0.1696, 0.2968, 0.1469, 0.3033, 0.1894, 0.4083, 0.2933, 0.4309, 0.2842, 0.4536, 0.2933, 0.3455, 0.2667, 0.3361, 0.2442, 0.3697, 0.2691, 0.8412, 0.4816, 0.8431, 0.4938, 0.8302, 0.4907, 0.4536, 0.2933, 0.4309, 0.2842, 0.4724, 0.2775, 0.574, 0.1707, 0.565, 0.1485, 0.5736, 0.1211, 0.4801, 0.008351, 0.4528, 0.01272, 0.4309, 0.0, 0.2983, 0.08936, 0.3035, 0.105, 0.288, 0.1241, 0.2189, 0.7434, 0.225, 0.7522, 0.2191, 0.7626, 0.8497, 0.6132, 0.8558, 0.6259, 0.8497, 0.6342, 0.867, 0.4761, 0.8608, 0.4647, 0.8669, 0.4601, 0.8498, 0.6768, 0.8561, 0.6877, 0.8499, 0.6974, 0.8667, 0.442, 0.8606, 0.43, 0.8667, 0.4224, 0.9565, 0.4694, 0.9618, 0.4811, 0.958, 0.4908, 0.2193, 0.6031, 0.2255, 0.6151, 0.2191, 0.6202, 0.2189, 0.6391, 0.225, 0.6524, 0.2188, 0.6593, 0.5145, 0.6057, 0.5204, 0.6184, 0.5144, 0.6244, 0.2187, 0.6804, 0.2248, 0.6925, 0.2186, 0.7119, 0.5143, 0.6444, 0.5204, 0.6563, 0.5142, 0.6654, 0.9016, 0.4783, 0.9013, 0.434, 0.9307, 0.4473, 0.9309, 0.4816, 0.8502, 0.5747, 0.8564, 0.5871, 0.8499, 0.5933, 0.6211, 0.3169, 0.6372, 0.3118, 0.6063, 0.336, 0.225, 0.6524, 0.2614, 0.6688, 0.2248, 0.6925, 0.8328, 0.3207, 0.8242, 0.3131, 0.8607, 0.3029, 0.2248, 0.6925, 0.2614, 0.7099, 0.225, 0.7218, 0.5204, 0.6563, 0.5568, 0.6745, 0.5205, 0.6979, 0.5205, 0.6979, 0.5568, 0.7153, 0.5202, 0.7376, 0.5205, 0.7625, 0.557, 0.7693, 0.5205, 0.7854, 0.2257, 0.5865, 0.262, 0.5976, 0.2255, 0.6151, 0.8565, 0.7245, 0.8929, 0.7143, 0.8934, 0.7396, 0.8606, 0.4008, 0.8241, 0.3907, 0.8605, 0.3804, 0.8565, 0.7245, 0.8934, 0.7396, 0.8571, 0.7468, 0.8327, 0.3599, 0.8241, 0.3907, 0.8241, 0.3469, 0.2255, 0.6151, 0.2616, 0.6301, 0.225, 0.6524, 0.1833, 0.8918, 0.1526, 0.8912, 0.1837, 0.8749, 0.131, 0.8746, 0.1225, 0.8629, 0.1484, 0.8622, 0.131, 0.8746, 0.1082, 0.876, 0.1225, 0.8629, 0.1227, 0.8908, 0.1082, 0.876, 0.131, 0.8746, 0.8479, 0.3383, 0.8691, 0.3591, 0.8388, 0.3591, 0.1526, 0.8912, 0.1216, 0.8963, 0.1227, 0.8908, 0.8302, 0.4907, 0.8385, 0.5185, 0.8241, 0.5224, 0.2813, 0.3686, 0.2833, 0.3409, 0.2871, 0.3422, 0.2857, 0.3724, 0.2368, 0.2638, 0.2079, 0.2817, 0.1951, 0.27, 0.6969, 0.2679, 0.6917, 0.2579, 0.6886, 0.2498, 0.6966, 0.2679, 0.2829, 0.1991, 0.2823, 0.1991, 0.2632, 0.1809, 0.2854, 0.3159, 0.2812, 0.3133, 0.2871, 0.2937, 0.1605, 0.9438, 0.1836, 0.9332, 0.1838, 0.9451, 0.2632, 0.1809, 0.2843, 0.1865, 0.2829, 0.1991, 0.2856, 0.5784, 0.2813, 0.5775, 0.2856, 0.5539, 0.9238, 0.5706, 0.9237, 0.5669, 0.947, 0.5665, 0.1736, 0.9316, 0.1832, 0.8984, 0.1838, 0.9329, 0.5774, 0.3748, 0.5774, 0.3874, 0.5695, 0.4026, 0.5695, 0.4026, 0.5774, 0.3874, 0.5729, 0.415, 0.7443, 0.3015, 0.7319, 0.3015, 0.7152, 0.2933, 0.582, 0.4828, 0.5828, 0.4732, 0.5982, 0.5006, 0.582, 0.4828, 0.5982, 0.5006, 0.6057, 0.516, 0.646, 0.3029, 0.6372, 0.3118, 0.6211, 0.3169, 0.6434, 0.562, 0.636, 0.5726, 0.6193, 0.5756, 0.5575, 0.7637, 0.5652, 0.7748, 0.5578, 0.7879, 0.9843, 0.05122, 0.9918, 0.05904, 0.9842, 0.08229, 0.5573, 0.731, 0.565, 0.7453, 0.5575, 0.7637, 0.9842, 0.08229, 0.9918, 0.09865, 0.9843, 0.1102, 0.8229, 0.866, 0.792, 0.889, 0.792, 0.8433, 0.7703, 0.9053, 0.792, 0.889, 0.8037, 0.9262, 0.8229, 0.866, 0.792, 0.8433, 0.8346, 0.8291, 0.8229, 0.866, 0.8346, 0.8291, 0.861, 0.8661, 0.8229, 0.866, 0.861, 0.8661, 0.8346, 0.9031, 0.4019, 0.9224, 0.4109, 0.8887, 0.4359, 0.9267, 0.9046, 0.8035, 0.939, 0.8155, 0.9002, 0.8381, 0.255, 0.8142, 0.2766, 0.8478, 0.2331, 0.8444, 0.03498, 0.8491, 0.06197, 0.8262, 0.07114, 0.8655, 0.4323, 0.8548, 0.4391, 0.825, 0.4712, 0.8476, 0.9706, 0.8398, 0.9742, 0.8798, 0.939, 0.8595, 0.2869, 0.8843, 0.2654, 0.9161, 0.2518, 0.8855, 0.255, 0.8142, 0.2331, 0.8444, 0.2164, 0.8083, 0.03498, 0.8491, 0.07114, 0.8655, 0.03284, 0.8889, 0.4323, 0.8548, 0.4712, 0.8476, 0.4537, 0.8869, 0.9046, 0.8782, 0.9355, 0.9023, 0.8945, 0.9075, 0.2128, 0.8784, 0.2219, 0.9126, 0.1847, 0.8882, 0.294, 0.8485, 0.3257, 0.825, 0.3169, 0.8628, 0.03498, 0.9265, 0.07114, 0.911, 0.06197, 0.9453, 0.4748, 0.9194, 0.4961, 0.8855, 0.5045, 0.9244, 0.3639, 0.9191, 0.3203, 0.9083, 0.3494, 0.8831, 0.3639, 0.9191, 0.3348, 0.9443, 0.3203, 0.9083, 0.3348, 0.9443, 0.2998, 0.926, 0.3203, 0.9083, 0.3203, 0.9083, 0.3169, 0.8628, 0.3494, 0.8831, 0.3203, 0.9083, 0.2877, 0.888, 0.3169, 0.8628, 0.07114, 0.911, 0.1001, 0.8867, 0.1003, 0.9219, 0.3169, 0.8628, 0.3583, 0.8453, 0.3494, 0.8831, 0.3169, 0.8628, 0.3257, 0.825, 0.3583, 0.8453, 0.1916, 0.846, 0.2128, 0.8784, 0.1847, 0.8882, 0.3583, 0.8453, 0.3874, 0.8801, 0.3494, 0.8831, 0.3583, 0.8453, 0.3963, 0.8424, 0.3874, 0.8801, 0.8727, 0.8678, 0.9046, 0.8782, 0.8945, 0.9075, 0.3874, 0.8801, 0.3639, 0.9191, 0.3494, 0.8831, 0.3874, 0.8801, 0.4019, 0.9161, 0.3639, 0.9191, 0.4019, 0.9161, 0.374, 0.9443, 0.3639, 0.9191, 0.4537, 0.8869, 0.4961, 0.8855, 0.4748, 0.9194, 0.4537, 0.8869, 0.4712, 0.8476, 0.4961, 0.8855, 0.4712, 0.8476, 0.5045, 0.8524, 0.4961, 0.8855, 0.03284, 0.8889, 0.07114, 0.911, 0.03498, 0.9265, 0.03284, 0.8889, 0.07114, 0.8655, 0.07114, 0.911, 0.07114, 0.8655, 0.1001, 0.8867, 0.07114, 0.911, 0.2164, 0.8083, 0.1916, 0.846, 0.1844, 0.8171, 0.2164, 0.8083, 0.2331, 0.8444, 0.1916, 0.846, 0.2331, 0.8444, 0.2128, 0.8784, 0.1916, 0.846, 0.2518, 0.8855, 0.2219, 0.9126, 0.2128, 0.8784, 0.2518, 0.8855, 0.2654, 0.9161, 0.2219, 0.9126, 0.9002, 0.8381, 0.9046, 0.8782, 0.8727, 0.8678, 0.939, 0.8595, 0.9355, 0.9023, 0.9046, 0.8782, 0.939, 0.8595, 0.9742, 0.8798, 0.9355, 0.9023, 0.4359, 0.9267, 0.4748, 0.9194, 0.4672, 0.9498, 4.175e-07, 0.9095, 0.03284, 0.8889, 0.03498, 0.9265, 4.175e-07, 0.9095, 0.0, 0.864, 0.03284, 0.8889, 0.0, 0.864, 0.03498, 0.8491, 0.03284, 0.8889, 0.07114, 0.8655, 0.1003, 0.8483, 0.1001, 0.8867, 0.07114, 0.8655, 0.06197, 0.8262, 0.1003, 0.8483, 0.2497, 0.7894, 0.255, 0.8142, 0.2164, 0.8083, 0.2331, 0.8444, 0.2518, 0.8855, 0.2128, 0.8784, 0.2331, 0.8444, 0.2766, 0.8478, 0.2518, 0.8855, 0.2766, 0.8478, 0.2869, 0.8843, 0.2518, 0.8855, 0.9002, 0.8381, 0.939, 0.8595, 0.9046, 0.8782, 0.9002, 0.8381, 0.939, 0.8155, 0.939, 0.8595, 0.939, 0.8155, 0.9706, 0.8398, 0.939, 0.8595, 0.4359, 0.9267, 0.4537, 0.8869, 0.4748, 0.9194, 0.4359, 0.9267, 0.4109, 0.8887, 0.4537, 0.8869, 0.4109, 0.8887, 0.4323, 0.8548, 0.4537, 0.8869, 0.8346, 0.9031, 0.8727, 0.9033, 0.8428, 0.9293, 0.8346, 0.9031, 0.861, 0.8661, 0.8727, 0.9033, 0.018, 0.8253, 0.03498, 0.8491, 0.0, 0.864, 0.018, 0.8253, 0.06197, 0.8262, 0.03498, 0.8491, 0.861, 0.8661, 0.8346, 0.8291, 0.8727, 0.8294, 0.8346, 0.8291, 0.8428, 0.8035, 0.8727, 0.8294, 0.2869, 0.8138, 0.2766, 0.8478, 0.255, 0.8142, 0.8346, 0.8291, 0.792, 0.8433, 0.8037, 0.8065, 0.792, 0.8433, 0.7703, 0.8275, 0.8037, 0.8065, 0.4109, 0.8887, 0.4019, 0.8504, 0.4323, 0.8548, 0.8037, 0.9262, 0.792, 0.889, 0.8346, 0.9031, 0.792, 0.889, 0.8229, 0.866, 0.8346, 0.9031, 0.792, 0.8433, 0.7611, 0.8663, 0.7703, 0.8275, 0.792, 0.8433, 0.792, 0.889, 0.7611, 0.8663, 0.9742, 0.8087, 0.9706, 0.8398, 0.939, 0.8155, 0.1285, 0.8251, 0.1431, 0.623, 0.1529, 0.8252, 0.5695, 0.6583, 0.5745, 0.6816, 0.5695, 0.698, 0.5695, 0.698, 0.5745, 0.6816, 0.5813, 0.7185, 0.7657, 0.7808, 0.7782, 0.7608, 0.788, 0.759, 0.5695, 0.698, 0.5813, 0.7185, 0.5785, 0.7282, 0.7119, 0.5529, 0.7184, 0.5612, 0.6892, 0.5579, 0.7119, 0.5529, 0.6892, 0.5579, 0.673, 0.5529, 0.07069, 0.6228, 0.05888, 0.6046, 0.09867, 0.6046, 0.7031, 3.954e-05, 0.6948, 0.2023, 0.6737, 0.0, 0.6737, 0.0, 0.6578, 0.202, 0.6383, 5.223e-05, 0.6383, 5.223e-05, 0.6243, 0.2024, 0.6079, 0.0002086, 0.3947, 0.582, 0.3788, 0.7842, 0.358, 0.5821, 0.09927, 0.8251, 0.1069, 0.6229, 0.1285, 0.8251, 0.8301, 0.2432, 0.8473, 0.04144, 0.8652, 0.2438, 0.761, 0.0003326, 0.7476, 0.2025, 0.7286, 0.0001253, 0.1069, 0.6229, 0.09867, 0.6046, 0.1195, 0.6045, 0.7689, 0.2026, 0.7689, 0.2209, 0.7476, 0.2025, 0.8747, 0.04178, 0.8843, 0.02387, 0.9013, 0.04189, 0.721, 0.2022, 0.7133, 0.2206, 0.6948, 0.2023, 0.4657, 0.7848, 0.4798, 0.803, 0.4467, 0.8023, 0.4339, 0.7843, 0.4467, 0.8023, 0.4271, 0.8021, 0.937, 0.04241, 0.9608, 0.02399, 0.9671, 0.04197, 0.4054, 0.7841, 0.3956, 0.8021, 0.3788, 0.7842, 0.3508, 0.7842, 0.3357, 0.8024, 0.3268, 0.7847, 0.3002, 0.4172, 0.2943, 0.3919, 0.3085, 0.3878, 0.8069, 0.02275, 0.7936, 0.0, 0.8267, 0.0007913, 0.3107, 0.8027, 0.3032, 0.825, 0.2877, 0.8035, 0.8431, 0.0231, 0.8267, 0.0007913, 0.8644, 0.001521, 0.7689, 0.2209, 0.7541, 0.2429, 0.7436, 0.2205, 0.8431, 0.0231, 0.8644, 0.001521, 0.8843, 0.02387, 0.6744, 0.2425, 0.6839, 0.2203, 0.7133, 0.2206, 0.7156, 0.2425, 0.4798, 0.8106, 0.4723, 0.825, 0.4471, 0.81, 0.8843, 0.02387, 0.9047, 0.001618, 0.9236, 0.02434, 0.9236, 0.02434, 0.9047, 0.001618, 0.9342, 0.00197, 0.6839, 0.2203, 0.6744, 0.2425, 0.6523, 0.2205, 0.6523, 0.2205, 0.6355, 0.2427, 0.6253, 0.2204, 0.3663, 0.802, 0.357, 0.8242, 0.3357, 0.8024, 0.6001, 0.2427, 0.574, 0.243, 0.5805, 0.2207, 0.601, 0.2203, 0.7855, 0.02193, 0.7936, 0.0, 0.8069, 0.02275, 0.4279, 0.5713, 0.4408, 0.582, 0.4059, 0.5809, 0.322, 0.3618, 0.3079, 0.3631, 0.3282, 0.3362, 0.4279, 0.5713, 0.4059, 0.5809, 0.3887, 0.5646, 0.3887, 0.5646, 0.3639, 0.5668, 0.3527, 0.5463, 0.3527, 0.5463, 0.3639, 0.5668, 0.3279, 0.5397, 0.5599, 0.4363, 0.5695, 0.4593, 0.5539, 0.4779, 0.4063, 0.3069, 0.3858, 0.3, 0.4291, 0.2933, 0.5539, 0.4779, 0.5563, 0.5029, 0.5361, 0.5147, 0.4478, 0.3062, 0.4291, 0.2933, 0.4709, 0.2996, 0.4478, 0.3062, 0.4709, 0.2996, 0.4872, 0.3187, 0.4872, 0.3187, 0.5105, 0.3193, 0.5134, 0.3367, 0.3002, 0.4172, 0.2877, 0.4273, 0.2943, 0.3919, 0.0009474, 0.4632, 0.01516, 0.4807, 0.01503, 0.5047, 0.9544, 0.7558, 0.9789, 0.7406, 0.9795, 0.7729, 0.2867, 0.677, 0.2621, 0.6574, 0.2868, 0.6451, 0.5322, 0.8233, 0.5568, 0.8311, 0.5321, 0.8553, 0.2869, 0.6121, 0.2622, 0.6229, 0.2624, 0.5917, 0.9316, 0.3518, 0.9563, 0.3406, 0.9561, 0.3744, 0.9316, 0.3518, 0.9561, 0.3744, 0.9313, 0.3946, 0.9313, 0.3946, 0.9561, 0.3744, 0.9561, 0.4192, 0.9315, 0.44, 0.9561, 0.4192, 0.9562, 0.4611, 0.9535, 0.6311, 0.9784, 0.6195, 0.9782, 0.655, 0.9315, 0.44, 0.9562, 0.4611, 0.9315, 0.4716, 0.9536, 0.674, 0.9782, 0.655, 0.9782, 0.6996, 0.9538, 0.7175, 0.9782, 0.6996, 0.9789, 0.7406, 0.2867, 0.7122, 0.262, 0.7025, 0.2867, 0.677, 0.9861, 0.4084, 0.9931, 0.4185, 0.9862, 0.4503, 0.01503, 0.5047, 0.01516, 0.4807, 0.02878, 0.5093, 0.1626, 0.2945, 0.1386, 0.3024, 0.1282, 0.2937, 0.2724, 0.4914, 0.2679, 0.4762, 0.2812, 0.4604, 0.03407, 0.5326, 0.04813, 0.5341, 0.05989, 0.5567, 0.2812, 0.4604, 0.2679, 0.4762, 0.2734, 0.4347, 0.09942, 0.5762, 0.08181, 0.5588, 0.1215, 0.5712, 0.05719, 0.3205, 0.04656, 0.3426, 0.03208, 0.345, 0.2812, 0.4148, 0.2667, 0.3951, 0.2673, 0.3714, 0.2673, 0.3714, 0.2476, 0.3572, 0.241, 0.3349, 0.01265, 0.3751, 0.01397, 0.398, 0.0, 0.4182, 0.241, 0.3349, 0.2181, 0.3279, 0.205, 0.3083, 0.205, 0.3083, 0.1809, 0.3086, 0.1626, 0.2945, 0.1747, 0.5643, 0.1223, 0.5485, 0.184, 0.5405, 0.7616, 0.2674, 0.7546, 0.2666, 0.7616, 0.243, 0.9862, 0.4503, 0.9933, 0.464, 0.9863, 0.4847, 0.9932, 0.0, 1.0, 0.01898, 0.9929, 0.02222, 0.9927, 0.05036, 0.9997, 0.06159, 0.9927, 0.08143, 0.9927, 0.08143, 0.9998, 0.1, 0.9928, 0.1237, 0.9928, 0.1237, 1.0, 0.1405, 0.9931, 0.1633, 0.1695, 0.3098, 0.1397, 0.3264, 0.1212, 0.3085, 0.1212, 0.3085, 0.1397, 0.3264, 0.08752, 0.3392, 0.1212, 0.3085, 0.08752, 0.3392, 0.09065, 0.3178, 0.2188, 0.5414, 0.184, 0.5405, 0.2263, 0.5075, 0.09065, 0.3178, 0.08752, 0.3392, 0.05421, 0.3404, 0.2188, 0.5414, 0.2263, 0.5075, 0.2453, 0.5132, 0.05421, 0.3404, 0.0457, 0.3822, 0.0261, 0.3796, 0.07253, 0.5489, 0.07777, 0.5281, 0.1223, 0.5485, 0.07253, 0.5489, 0.1223, 0.5485, 0.1221, 0.567, 0.2152, 0.331, 0.1816, 0.3342, 0.1695, 0.3098, 0.184, 0.5405, 0.1897, 0.5327, 0.2263, 0.5075, 0.0492, 0.4988, 0.04828, 0.487, 0.07521, 0.5209, 0.0492, 0.4988, 0.07521, 0.5209, 0.07777, 0.5281, 0.5681, 0.6384, 0.5652, 0.5943, 0.5681, 0.582, 0.2408, 0.3917, 0.2398, 0.4036, 0.2197, 0.3675, 0.2408, 0.3917, 0.2197, 0.3675, 0.216, 0.3571, 0.1897, 0.5327, 0.1665, 0.5335, 0.1998, 0.5161, 0.225, 0.5004, 0.2244, 0.4885, 0.2449, 0.4557, 0.07521, 0.5209, 0.07395, 0.5092, 0.09894, 0.5268, 0.05615, 0.3734, 0.04965, 0.4024, 0.03527, 0.4364, 0.5312, 0.8894, 0.5144, 0.9005, 0.5143, 0.8541, 0.5312, 0.8503, 0.9673, 0.03183, 0.984, 0.06188, 0.9671, 0.07101, 0.9965, 0.5826, 0.9797, 0.566, 0.9967, 0.5529, 0.9748, 0.8185, 0.9914, 0.8301, 0.9743, 0.8538, 0.5144, 0.9005, 0.5314, 0.9191, 0.5147, 0.9349, 0.9967, 0.7032, 0.9797, 0.6892, 0.9965, 0.6798, 0.9746, 0.9318, 0.9913, 0.9207, 0.9919, 0.9497, 0.9673, 0.03183, 0.9842, 0.01999, 0.984, 0.06188, 0.7224, 0.2582, 0.7225, 0.2744, 0.715, 0.2744, 0.7149, 0.2582, 0.7225, 0.243, 0.7224, 0.2582, 0.7149, 0.2582, 0.715, 0.243, 0.6022, 0.2457, 0.5926, 0.2465, 0.5872, 0.243, 0.5872, 0.243, 0.5926, 0.2465, 0.5836, 0.2501, 0.6298, 0.2571, 0.6258, 0.2591, 0.6239, 0.2479, 0.6022, 0.2457, 0.6029, 0.2505, 0.5926, 0.2465, 0.5976, 0.2834, 0.5983, 0.2792, 0.6087, 0.2753, 0.574, 0.2556, 0.5836, 0.2501, 0.5781, 0.258, 0.6363, 0.2834, 0.6331, 0.2812, 0.6363, 0.2734, 0.5983, 0.2792, 0.6041, 0.2695, 0.6065, 0.2721, 0.6029, 0.2505, 0.6011, 0.2539, 0.5926, 0.2465, 0.5983, 0.2792, 0.5924, 0.2768, 0.6041, 0.2695, 0.6087, 0.2607, 0.6011, 0.2539, 0.6029, 0.2505, 0.6331, 0.2837, 0.63, 0.2782, 0.6331, 0.2734, 0.7365, 0.243, 0.7364, 0.2498, 0.7319, 0.249, 0.6087, 0.2607, 0.6041, 0.2695, 0.6011, 0.2539, 0.5836, 0.2501, 0.5901, 0.2503, 0.5806, 0.2575, 0.582, 0.2713, 0.5901, 0.2658, 0.5924, 0.2768, 0.5901, 0.2503, 0.5906, 0.2606, 0.5806, 0.2575, 0.6011, 0.2539, 0.5947, 0.2618, 0.5906, 0.2606, 0.5806, 0.2575, 0.5901, 0.2658, 0.582, 0.2713, 0.5806, 0.2575, 0.5906, 0.2606, 0.5901, 0.2658, 0.574, 0.2878, 0.5758, 0.284, 0.5776, 0.2876, 0.2874, 0.5635, 0.2857, 0.562, 0.2874, 0.559, 0.2843, 0.5821, 0.2826, 0.5793, 0.2842, 0.5784, 0.2843, 0.5821, 0.2813, 0.5821, 0.2826, 0.5793, 0.2874, 0.559, 0.2859, 0.5577, 0.2874, 0.5539, 0.902, 0.5091, 0.9016, 0.4783, 0.9309, 0.4816, 0.9313, 0.509, 0.9859, 0.3957, 0.986, 0.4205, 0.9566, 0.4203, 0.9565, 0.392, 0.9859, 0.3626, 0.9859, 0.3957, 0.9565, 0.392, 0.9567, 0.3462, 0.9567, 0.3462, 0.962, 0.3392, 0.986, 0.3397, 0.9859, 0.3626, 0.9608, 0.3171, 0.962, 0.3392, 0.9567, 0.3462, 0.9567, 0.3171, 0.9232, 0.6216, 0.9238, 0.5706, 0.9529, 0.5781, 0.9525, 0.6256, 0.1526, 0.8912, 0.131, 0.8746, 0.1837, 0.8749, 0.9232, 0.6677, 0.9232, 0.6216, 0.9525, 0.6256, 0.9525, 0.6717, 0.9235, 0.7124, 0.9232, 0.6677, 0.9525, 0.6717, 0.9529, 0.7161, 0.9242, 0.7514, 0.9235, 0.7124, 0.9529, 0.7161, 0.9535, 0.7542, 0.8936, 0.5887, 0.8939, 0.5529, 0.9232, 0.5555, 0.923, 0.5809, 0.8934, 0.6548, 0.8935, 0.6227, 0.9228, 0.6131, 0.9228, 0.6579, 0.923, 0.5809, 0.9228, 0.6131, 0.8936, 0.5887, 0.8934, 0.7007, 0.8934, 0.6548, 0.9228, 0.6579, 0.9227, 0.6914, 0.9016, 0.325, 0.9022, 0.2933, 0.9313, 0.3018, 0.9309, 0.3283, 0.9227, 0.6914, 0.9228, 0.7263, 0.8934, 0.7007, 0.9228, 0.7263, 0.9229, 0.7641, 0.8935, 0.7429, 0.9229, 0.7641, 0.9232, 0.7851, 0.8937, 0.7773, 0.9014, 0.3568, 0.9016, 0.325, 0.9309, 0.3283, 0.9306, 0.3694, 0.9306, 0.3694, 0.9306, 0.415, 0.9012, 0.3879, 0.3738, 0.2827, 0.3455, 0.2667, 0.3697, 0.2691, 0.9306, 0.415, 0.9307, 0.4473, 0.9013, 0.434, 0.316, 0.2171, 0.3138, 0.2343, 0.2968, 0.202, 0.3033, 0.1894, 0.2554, 0.2502, 0.2427, 0.2587, 0.2368, 0.2638, 0.1951, 0.27, 0.195, 0.2845, 0.1412, 0.2937, 0.09661, 0.2856, 0.05669, 0.2637, 0.02534, 0.2304, 0.005632, 0.1888, 0.0, 0.1526, 0.001757, 0.12, 0.01667, 0.07645, 0.04407, 0.03968, 0.08128, 0.01334, 0.1247, 1.737e-06, 0.1607, 0.0, 0.1919, 0.006859, 0.2318, 0.02868, 0.2632, 0.06201, 0.2795, 0.0947, 0.2877, 0.1262, 0.2877, 0.1629, 0.2843, 0.1865, 0.2632, 0.1809, 0.2647, 0.2275, 0.2636, 0.2355, 0.9009, 0.4317, 0.8667, 0.442, 0.8667, 0.4224, 0.3979, 0.2796, 0.4083, 0.2933, 0.3738, 0.2827, 0.3697, 0.2691, 0.5736, 0.1211, 0.565, 0.1485, 0.5588, 0.1063, 0.4309, 0.0, 0.4528, 0.01272, 0.4223, 0.01157, 0.288, 0.1241, 0.3035, 0.105, 0.2968, 0.1469, 0.539, 0.2283, 0.5583, 0.1901, 0.5636, 0.2058, 0.5479, 0.2346, 0.5191, 0.04514, 0.496, 0.02797, 0.5081, 0.02318, 0.5269, 0.03707, 0.3228, 0.06673, 0.314, 0.06051, 0.3458, 0.02818, 0.3529, 0.03643, 0.3904, 0.01729, 0.3862, 0.007223, 0.4309, 0.0, 0.4223, 0.01157, 0.5588, 0.1063, 0.5651, 0.09316, 0.5736, 0.1211, 0.5459, 0.07798, 0.5551, 0.07167, 0.5651, 0.09316, 0.5588, 0.1063, 0.2877, 0.1696, 0.288, 0.1241, 0.2968, 0.1469, 0.4801, 0.008351, 0.5081, 0.02318, 0.496, 0.02797, 0.3228, 0.06673, 0.3035, 0.105, 0.2983, 0.08936, 0.314, 0.06051, 0.574, 0.1707, 0.5583, 0.1901, 0.565, 0.1485, 0.4801, 0.008351, 0.496, 0.02797, 0.4528, 0.01272, 0.539, 0.2283, 0.5479, 0.2346, 0.5232, 0.2608, 0.5094, 0.2583, 0.3529, 0.03643, 0.3458, 0.02818, 0.3862, 0.007223, 0.3904, 0.01729, 0.8666, 0.4017, 0.9009, 0.3903, 0.9009, 0.4317, 0.8667, 0.4224, 0.2968, 0.202, 0.2877, 0.1696, 0.3033, 0.1894, 0.4802, 0.7897, 0.5145, 0.7815, 0.5146, 0.7947, 0.8159, 0.7084, 0.8499, 0.6974, 0.8502, 0.7169, 0.2193, 0.6031, 0.1851, 0.6031, 0.1854, 0.5823, 0.2196, 0.5882, 0.8506, 0.7348, 0.8167, 0.7443, 0.8159, 0.7084, 0.8502, 0.7169, 0.2191, 0.6202, 0.1847, 0.631, 0.1851, 0.6031, 0.2193, 0.6031, 0.9009, 0.3903, 0.8666, 0.4017, 0.8666, 0.3805, 0.8167, 0.7443, 0.8506, 0.7348, 0.851, 0.7507, 0.9009, 0.3903, 0.8666, 0.3805, 0.8388, 0.3591, 0.8691, 0.3591, 0.9008, 0.3591, 0.5145, 0.6057, 0.4801, 0.616, 0.4805, 0.582, 0.5146, 0.5889, 0.1847, 0.631, 0.2191, 0.6202, 0.2189, 0.6391, 0.2188, 0.6593, 0.1845, 0.6716, 0.1847, 0.631, 0.2189, 0.6391, 0.5143, 0.6444, 0.4801, 0.656, 0.4801, 0.616, 0.5144, 0.6244, 0.4801, 0.616, 0.5145, 0.6057, 0.5144, 0.6244, 0.1845, 0.6716, 0.2188, 0.6593, 0.2187, 0.6804, 0.2186, 0.7119, 0.1844, 0.714, 0.1845, 0.6716, 0.2187, 0.6804, 0.9009, 0.3183, 0.8692, 0.3183, 0.9012, 0.2933, 0.5142, 0.6868, 0.4798, 0.699, 0.4801, 0.656, 0.5142, 0.6654, 0.4801, 0.656, 0.5143, 0.6444, 0.5142, 0.6654, 0.8499, 0.5933, 0.8156, 0.6039, 0.8159, 0.5636, 0.8502, 0.5747, 0.2189, 0.7434, 0.1849, 0.7545, 0.1844, 0.714, 0.2186, 0.7119, 0.5142, 0.7286, 0.48, 0.7285, 0.4798, 0.699, 0.5142, 0.708, 0.4798, 0.699, 0.5142, 0.6868, 0.5142, 0.708, 0.8156, 0.6039, 0.8499, 0.5933, 0.8497, 0.6132, 0.1849, 0.7545, 0.2189, 0.7434, 0.2191, 0.7626, 0.8497, 0.6342, 0.8154, 0.6342, 0.8156, 0.6039, 0.8497, 0.6132, 0.2193, 0.78, 0.1852, 0.7894, 0.1849, 0.7545, 0.2191, 0.7626, 0.5143, 0.748, 0.4801, 0.7589, 0.48, 0.7285, 0.5142, 0.7286, 0.8497, 0.6555, 0.8155, 0.6672, 0.8154, 0.6342, 0.8497, 0.6342, 0.8667, 0.442, 0.9009, 0.4317, 0.9012, 0.4674, 0.8669, 0.4601, 0.9012, 0.4674, 0.867, 0.4761, 0.8669, 0.4601, 0.4801, 0.7589, 0.5143, 0.748, 0.5144, 0.7658, 0.8155, 0.6672, 0.8497, 0.6555, 0.8498, 0.6768, 0.5145, 0.7815, 0.4802, 0.7897, 0.4801, 0.7589, 0.5144, 0.7658, 0.8499, 0.6974, 0.8159, 0.7084, 0.8155, 0.6672, 0.8498, 0.6768, 0.8479, 0.3383, 0.8388, 0.3299, 0.8388, 0.3183, 0.8692, 0.3183, 0.8479, 0.3383, 0.8388, 0.3591, 0.8388, 0.3463, 0.8667, 0.2999, 0.9012, 0.2933, 0.8692, 0.3183, 0.8388, 0.3183, 0.557, 0.6157, 0.5204, 0.6184, 0.5207, 0.5925, 0.5572, 0.5851, 0.8159, 0.5636, 0.8505, 0.5581, 0.8502, 0.5747, 0.2875, 0.43, 0.2875, 0.4714, 0.2813, 0.4602, 0.2815, 0.4389, 0.7089, 0.2833, 0.7029, 0.2729, 0.703, 0.2515, 0.7089, 0.243, 0.8559, 0.6554, 0.8497, 0.6555, 0.8497, 0.6342, 0.8558, 0.6259, 0.5143, 0.748, 0.5142, 0.7286, 0.5202, 0.7376, 0.9635, 0.449, 0.9584, 0.4481, 0.9634, 0.4274, 0.9711, 0.4205, 0.8559, 0.6554, 0.8561, 0.6877, 0.8498, 0.6768, 0.8497, 0.6555, 0.2874, 0.5539, 0.2813, 0.5435, 0.2814, 0.5221, 0.2874, 0.5128, 0.9635, 0.449, 0.9618, 0.4811, 0.9565, 0.4694, 0.9584, 0.4481, 0.7029, 0.243, 0.7029, 0.2836, 0.6969, 0.2724, 0.6971, 0.251, 0.8606, 0.4008, 0.8666, 0.4017, 0.8667, 0.4224, 0.8606, 0.43, 0.9711, 0.5207, 0.9627, 0.5116, 0.958, 0.4908, 0.9618, 0.4811, 0.8605, 0.3804, 0.8666, 0.3805, 0.8666, 0.4017, 0.8606, 0.4008, 0.8506, 0.7348, 0.8502, 0.7169, 0.8565, 0.7245, 0.866, 0.5054, 0.8609, 0.5054, 0.8627, 0.4841, 0.8692, 0.4761, 0.7546, 0.2492, 0.7546, 0.2779, 0.7494, 0.2717, 0.7494, 0.243, 0.2875, 0.3881, 0.2875, 0.43, 0.2813, 0.4183, 0.2815, 0.3969, 0.866, 0.5054, 0.8692, 0.5374, 0.8623, 0.5267, 0.8609, 0.5054, 0.8327, 0.3599, 0.8327, 0.3474, 0.8388, 0.3463, 0.8388, 0.3591, 0.8416, 0.3398, 0.8328, 0.3318, 0.8388, 0.3299, 0.8479, 0.3383, 0.225, 0.6524, 0.2248, 0.6925, 0.2187, 0.6804, 0.2188, 0.6593, 0.7149, 0.2833, 0.7089, 0.2729, 0.7091, 0.2516, 0.7149, 0.243, 0.7289, 0.2749, 0.723, 0.279, 0.7225, 0.2469, 0.7289, 0.243, 0.7423, 0.2755, 0.7365, 0.2644, 0.7372, 0.243, 0.7423, 0.2436, 0.5205, 0.6979, 0.5142, 0.6868, 0.5142, 0.6654, 0.5204, 0.6563, 0.2186, 0.7119, 0.2248, 0.6925, 0.225, 0.7218, 0.225, 0.7218, 0.225, 0.7522, 0.2189, 0.7434, 0.2186, 0.7119, 0.2874, 0.4714, 0.2874, 0.5128, 0.2813, 0.5016, 0.2815, 0.4802, 0.5142, 0.708, 0.5142, 0.6868, 0.5205, 0.6979, 0.8241, 0.3469, 0.8416, 0.3398, 0.8327, 0.3474, 0.8327, 0.3474, 0.8327, 0.3599, 0.8241, 0.3469, 0.225, 0.6524, 0.2616, 0.6301, 0.2614, 0.6688, 0.8241, 0.3469, 0.8242, 0.3131, 0.8328, 0.3207, 0.8328, 0.3318, 0.8416, 0.3398, 0.5568, 0.6459, 0.5204, 0.6563, 0.5204, 0.6184, 0.557, 0.6157, 0.8927, 0.5846, 0.8564, 0.5871, 0.8567, 0.5617, 0.8934, 0.5529, 0.2248, 0.6925, 0.2614, 0.6688, 0.2614, 0.7099, 0.5204, 0.6563, 0.5568, 0.6459, 0.5568, 0.6745, 0.2616, 0.7493, 0.225, 0.7522, 0.225, 0.7218, 0.2614, 0.7099, 0.8924, 0.6228, 0.8558, 0.6259, 0.8564, 0.5871, 0.8927, 0.5846, 0.5205, 0.6979, 0.5568, 0.6745, 0.5568, 0.7153, 0.262, 0.7832, 0.2257, 0.7849, 0.225, 0.7522, 0.2616, 0.7493, 0.8923, 0.6553, 0.8559, 0.6554, 0.8558, 0.6259, 0.8924, 0.6228, 0.5202, 0.7376, 0.5568, 0.7153, 0.5569, 0.7455, 0.557, 0.7693, 0.5205, 0.7625, 0.5202, 0.7376, 0.5569, 0.7455, 0.8925, 0.6841, 0.8561, 0.6877, 0.8559, 0.6554, 0.8923, 0.6553, 0.8242, 0.4321, 0.8606, 0.43, 0.8608, 0.4647, 0.8244, 0.4664, 0.8929, 0.7143, 0.8565, 0.7245, 0.8561, 0.6877, 0.8925, 0.6841, 0.5205, 0.7854, 0.557, 0.7693, 0.5572, 0.7952, 0.8241, 0.3907, 0.8606, 0.4008, 0.8606, 0.43, 0.8242, 0.4321, 0.63, 0.2831, 0.6237, 0.2879, 0.6236, 0.2779, 0.63, 0.2734, 0.2255, 0.6151, 0.262, 0.5976, 0.2616, 0.6301, 0.8327, 0.3599, 0.8605, 0.3804, 0.8241, 0.3907, 0.8328, 0.3207, 0.8388, 0.3183, 0.8388, 0.3299, 0.8328, 0.3318, 0.8456, 0.5424, 0.8311, 0.5464, 0.8241, 0.5224, 0.8385, 0.5185, 0.1835, 0.8617, 0.1837, 0.8749, 0.131, 0.8746, 0.1484, 0.8622, 0.1461, 0.8554, 0.1834, 0.8545, 0.1835, 0.8617, 0.1484, 0.8622, 0.2636, 0.2355, 0.2647, 0.2275, 0.2676, 0.2302, 0.1526, 0.8912, 0.1227, 0.8908, 0.131, 0.8746, 0.6197, 0.2862, 0.6087, 0.2753, 0.6236, 0.2497, 0.6087, 0.2753, 0.6089, 0.243, 0.6236, 0.2497, 0.6236, 0.2872, 0.6197, 0.2862, 0.6236, 0.2497, 0.1214, 0.856, 0.1461, 0.8554, 0.1484, 0.8622, 0.1225, 0.8629, 0.1214, 0.856, 0.1225, 0.8629, 0.1082, 0.876, 0.1003, 0.8759, 0.1003, 0.8759, 0.1082, 0.876, 0.1227, 0.8908, 0.1216, 0.8963, 0.6448, 0.2927, 0.645, 0.2716, 0.66, 0.2701, 0.66, 0.2915, 0.1834, 0.8545, 0.1461, 0.8554, 0.1637, 0.8546, 0.8302, 0.4907, 0.8431, 0.4938, 0.8385, 0.5185, 0.1584, 0.8977, 0.1216, 0.8963, 0.1526, 0.8912, 0.1833, 0.8918, 0.1832, 0.8984, 0.1636, 0.8981, 0.1836, 0.9332, 0.1645, 0.9309, 0.1736, 0.9316, 0.1838, 0.9329, 0.8412, 0.4816, 0.8449, 0.4813, 0.8456, 0.4761, 0.8431, 0.4938, 0.947, 0.5704, 0.9238, 0.5706, 0.947, 0.5665, 0.1951, 0.27, 0.2079, 0.2817, 0.208, 0.2823, 0.9535, 0.5529, 0.9529, 0.5781, 0.9495, 0.5579, 0.1636, 0.8981, 0.1645, 0.9309, 0.1583, 0.9253, 0.1584, 0.8977, 0.1583, 0.8308, 0.1643, 0.8264, 0.1637, 0.8546, 0.1584, 0.8546, 0.6827, 0.2913, 0.6912, 0.2679, 0.6912, 0.2917, 0.6966, 0.2679, 0.6886, 0.2498, 0.6969, 0.243, 0.6886, 0.2498, 0.6827, 0.2453, 0.6969, 0.243, 0.1981, 0.2871, 0.195, 0.2845, 0.1951, 0.27, 0.208, 0.2823, 0.1605, 0.9438, 0.1583, 0.9253, 0.1645, 0.9309, 0.1605, 0.9438, 0.1645, 0.9309, 0.1836, 0.9332, 0.2812, 0.3133, 0.2854, 0.3159, 0.2871, 0.3397, 0.2832, 0.3409, 0.2828, 0.3869, 0.2813, 0.3686, 0.2857, 0.3724, 0.2871, 0.3881, 0.1636, 0.8981, 0.1832, 0.8984, 0.1736, 0.9316, 0.1645, 0.9309, 0.2871, 0.2937, 0.2812, 0.3133, 0.2828, 0.2948, 0.1728, 0.8253, 0.1838, 0.8257, 0.1834, 0.8545, 0.1637, 0.8546, 0.2823, 0.1991, 0.2676, 0.2302, 0.2647, 0.2275, 0.2632, 0.1809, 0.1637, 0.8546, 0.1643, 0.8264, 0.1728, 0.8253, 0.6434, 0.5378, 0.6808, 0.549, 0.6766, 0.5529, 0.6383, 0.5402, 0.8192, 0.3998, 0.8061, 0.3625, 0.8116, 0.3636, 0.8241, 0.4026, 0.5925, 0.346, 0.6211, 0.3169, 0.6063, 0.336, 0.7197, 0.5479, 0.717, 0.5529, 0.6766, 0.5529, 0.6808, 0.549, 0.5925, 0.346, 0.6063, 0.336, 0.5901, 0.3586, 0.5901, 0.3586, 0.5774, 0.3874, 0.5774, 0.3748, 0.5925, 0.346, 0.7823, 0.331, 0.7933, 0.3367, 0.8116, 0.3636, 0.8061, 0.3625, 0.7564, 0.5346, 0.7553, 0.5402, 0.717, 0.5529, 0.7197, 0.5479, 0.7725, 0.3169, 0.7933, 0.3367, 0.7823, 0.331, 0.5729, 0.415, 0.5744, 0.4465, 0.5695, 0.4437, 0.5695, 0.4026, 0.7725, 0.3169, 0.7823, 0.331, 0.7602, 0.3144, 0.7602, 0.3144, 0.7319, 0.3015, 0.7443, 0.3015, 0.7725, 0.3169, 0.7873, 0.5103, 0.7893, 0.5148, 0.7553, 0.5402, 0.7564, 0.5346, 0.5828, 0.4732, 0.582, 0.4828, 0.5695, 0.4437, 0.5744, 0.4465, 0.8093, 0.4776, 0.8135, 0.4785, 0.7893, 0.5148, 0.7873, 0.5103, 0.7152, 0.2933, 0.7319, 0.3015, 0.7048, 0.2969, 0.6739, 0.2985, 0.6766, 0.2935, 0.7152, 0.2933, 0.7048, 0.2969, 0.8203, 0.4395, 0.8241, 0.4438, 0.8135, 0.4785, 0.8093, 0.4776, 0.6372, 0.3118, 0.646, 0.3029, 0.6766, 0.2935, 0.6739, 0.2985, 0.6057, 0.516, 0.5982, 0.5006, 0.6175, 0.5205, 0.6434, 0.5378, 0.6383, 0.5402, 0.6057, 0.516, 0.6175, 0.5205, 0.8192, 0.3998, 0.8241, 0.4026, 0.8241, 0.4438, 0.8203, 0.4395, 0.9919, 0.89, 0.9995, 0.8865, 0.9996, 0.925, 0.992, 0.9283, 0.9927, 0.1707, 0.9851, 0.1733, 0.9845, 0.1403, 0.9921, 0.1371, 0.5578, 0.8028, 0.5656, 0.7879, 0.5653, 0.809, 0.565, 0.8318, 0.5574, 0.8349, 0.5578, 0.8028, 0.5653, 0.809, 0.992, 0.8585, 0.9995, 0.8585, 0.9995, 0.8865, 0.9919, 0.89, 0.565, 0.6128, 0.5574, 0.6158, 0.5576, 0.5844, 0.5652, 0.582, 0.992, 0.8312, 0.9996, 0.8279, 0.9995, 0.8585, 0.992, 0.8585, 0.5648, 0.8692, 0.5572, 0.8727, 0.5574, 0.8349, 0.565, 0.8318, 0.5649, 0.6498, 0.5573, 0.6533, 0.5574, 0.6158, 0.565, 0.6128, 0.9922, 0.8035, 0.9998, 0.8035, 0.9996, 0.8279, 0.992, 0.8312, 0.5649, 0.9007, 0.5573, 0.9007, 0.5572, 0.8727, 0.5648, 0.8692, 0.9922, 0.02216, 0.9846, 0.02523, 0.9851, 4.193e-06, 0.9927, 0.0, 0.565, 0.9283, 0.5574, 0.9317, 0.5573, 0.9007, 0.5649, 0.9007, 0.5648, 0.6894, 0.5572, 0.6929, 0.5573, 0.6533, 0.5649, 0.6498, 0.9918, 0.05904, 0.9843, 0.05122, 0.9846, 0.02523, 0.9922, 0.02216, 0.5653, 0.9571, 0.5577, 0.9571, 0.5574, 0.9317, 0.565, 0.9283, 0.5649, 0.7201, 0.5573, 0.731, 0.5572, 0.6929, 0.5648, 0.6894, 0.5656, 0.9797, 0.5581, 0.9822, 0.5577, 0.9571, 0.5653, 0.9571, 0.992, 0.9283, 0.9996, 0.925, 0.9998, 0.9588, 0.9922, 0.9614, 0.5573, 0.731, 0.5649, 0.7201, 0.565, 0.7453, 0.9842, 0.08229, 0.9918, 0.05904, 0.9918, 0.09865, 0.9921, 0.1371, 0.9845, 0.1403, 0.9843, 0.1102, 0.9918, 0.09865, 0.5575, 0.7637, 0.565, 0.7453, 0.5652, 0.7748, 0.8085, 0.6561, 0.8154, 0.6583, 0.8154, 0.698, 0.8095, 0.6937, 0.5951, 0.6102, 0.5918, 0.6036, 0.6193, 0.5756, 0.6148, 0.5881, 0.636, 0.7912, 0.6258, 0.7774, 0.6592, 0.7936, 0.6193, 0.5756, 0.636, 0.5726, 0.6148, 0.5881, 0.673, 0.8035, 0.636, 0.7912, 0.6592, 0.7936, 0.8085, 0.6561, 0.7961, 0.6206, 0.8034, 0.6206, 0.8154, 0.6583, 0.6849, 0.7979, 0.7142, 0.7964, 0.712, 0.8035, 0.673, 0.8035, 0.673, 0.8035, 0.6592, 0.7936, 0.6849, 0.7979, 0.5792, 0.6442, 0.5771, 0.6314, 0.5918, 0.6036, 0.5951, 0.6102, 0.7736, 0.5908, 0.7805, 0.5885, 0.8034, 0.6206, 0.7961, 0.6206, 0.749, 0.7838, 0.7416, 0.7944, 0.712, 0.8035, 0.7142, 0.7964, 0.5695, 0.6583, 0.5771, 0.6314, 0.5792, 0.6442, 0.7431, 0.5695, 0.749, 0.5652, 0.7805, 0.5885, 0.7736, 0.5908, 0.5695, 0.6583, 0.5792, 0.6442, 0.5745, 0.6816, 0.7184, 0.5612, 0.7119, 0.5529, 0.749, 0.5652, 0.7431, 0.5695, 0.7657, 0.7808, 0.7416, 0.7944, 0.749, 0.7838, 0.7657, 0.7808, 0.749, 0.7838, 0.7782, 0.7608, 0.7782, 0.7608, 0.7991, 0.7298, 0.8034, 0.7358, 0.788, 0.759, 0.5813, 0.7185, 0.599, 0.7516, 0.5918, 0.7528, 0.5785, 0.7282, 0.8095, 0.6937, 0.8154, 0.698, 0.8034, 0.7358, 0.7991, 0.7298, 0.673, 0.5529, 0.6892, 0.5579, 0.6634, 0.562, 0.6258, 0.7774, 0.6132, 0.7755, 0.5918, 0.7528, 0.599, 0.7516, 0.636, 0.5726, 0.6434, 0.562, 0.673, 0.5529, 0.6634, 0.562, 0.1752, 0.6232, 0.1777, 0.8253, 0.1529, 0.8252, 0.1431, 0.623, 0.636, 0.7912, 0.6132, 0.7755, 0.6258, 0.7774, 0.8652, 0.2438, 0.8473, 0.04144, 0.8747, 0.04178, 0.7286, 0.0001253, 0.7476, 0.2025, 0.721, 0.2022, 0.9013, 0.04189, 0.9021, 0.2442, 0.8652, 0.2438, 0.8747, 0.04178, 0.6948, 0.2023, 0.7031, 3.954e-05, 0.7286, 0.0001253, 0.721, 0.2022, 0.4339, 0.7843, 0.4309, 0.5822, 0.4632, 0.5827, 0.4657, 0.7848, 0.937, 0.04241, 0.9372, 0.2443, 0.9021, 0.2442, 0.9013, 0.04189, 0.4054, 0.7841, 0.3947, 0.582, 0.4309, 0.5822, 0.4339, 0.7843, 0.6737, 0.0, 0.6948, 0.2023, 0.6578, 0.202, 0.9671, 0.04197, 0.9671, 0.2442, 0.9372, 0.2443, 0.937, 0.04241, 0.04608, 0.623, 0.04608, 0.8252, 0.02438, 0.8253, 0.0223, 0.623, 0.6383, 5.223e-05, 0.6578, 0.202, 0.6243, 0.2024, 0.3947, 0.582, 0.4054, 0.7841, 0.3788, 0.7842, 0.07069, 0.6228, 0.07337, 0.8251, 0.04608, 0.8252, 0.04608, 0.623, 0.6079, 0.0002086, 0.6243, 0.2024, 0.6025, 0.2024, 0.358, 0.5821, 0.3788, 0.7842, 0.3508, 0.7842, 0.5865, 0.2027, 0.5854, 0.0004539, 0.6079, 0.0002086, 0.6025, 0.2024, 0.3268, 0.7847, 0.3245, 0.5825, 0.358, 0.5821, 0.3508, 0.7842, 0.1069, 0.6229, 0.09927, 0.8251, 0.07337, 0.8251, 0.07069, 0.6228, 0.8227, 0.04092, 0.8301, 0.2432, 0.8002, 0.2425, 0.8002, 0.04019, 0.3048, 0.785, 0.2975, 0.5832, 0.3245, 0.5825, 0.3268, 0.7847, 0.3032, 0.825, 0.3107, 0.8027, 0.3357, 0.8024, 0.3278, 0.8246, 0.8301, 0.2432, 0.8227, 0.04092, 0.8473, 0.04144, 0.761, 0.0003326, 0.7689, 0.2026, 0.7476, 0.2025, 0.1285, 0.8251, 0.1069, 0.6229, 0.1431, 0.623, 0.3107, 0.8027, 0.2877, 0.8035, 0.3048, 0.785, 0.3268, 0.7847, 0.8002, 0.04019, 0.7855, 0.02193, 0.8069, 0.02275, 0.3268, 0.7847, 0.3357, 0.8024, 0.3107, 0.8027, 0.1069, 0.6229, 0.07069, 0.6228, 0.09867, 0.6046, 0.8227, 0.04092, 0.8002, 0.04019, 0.8069, 0.02275, 0.8431, 0.0231, 0.8473, 0.04144, 0.8227, 0.04092, 0.8069, 0.02275, 0.1195, 0.6045, 0.1498, 0.6044, 0.1431, 0.623, 0.1069, 0.6229, 0.8843, 0.02387, 0.8747, 0.04178, 0.8473, 0.04144, 0.8431, 0.0231, 0.7476, 0.2025, 0.7689, 0.2209, 0.7436, 0.2205, 0.7436, 0.2205, 0.7133, 0.2206, 0.721, 0.2022, 0.7476, 0.2025, 0.1498, 0.6044, 0.1761, 0.6047, 0.1752, 0.6232, 0.1431, 0.623, 0.6839, 0.2203, 0.6523, 0.2205, 0.6578, 0.202, 0.6948, 0.2023, 0.9013, 0.04189, 0.8843, 0.02387, 0.9236, 0.02434, 0.6948, 0.2023, 0.7133, 0.2206, 0.6839, 0.2203, 0.4339, 0.7843, 0.4657, 0.7848, 0.4467, 0.8023, 0.937, 0.04241, 0.9013, 0.04189, 0.9236, 0.02434, 0.4271, 0.8021, 0.3956, 0.8021, 0.4054, 0.7841, 0.4339, 0.7843, 0.937, 0.04241, 0.9236, 0.02434, 0.9608, 0.02399, 0.6253, 0.2204, 0.6243, 0.2024, 0.6578, 0.202, 0.6523, 0.2205, 0.3663, 0.802, 0.3357, 0.8024, 0.3508, 0.7842, 0.3788, 0.7842, 0.0223, 0.623, 0.0, 0.6047, 0.0314, 0.6047, 0.6243, 0.2024, 0.6253, 0.2204, 0.601, 0.2203, 0.3788, 0.7842, 0.3956, 0.8021, 0.3663, 0.802, 0.04608, 0.623, 0.0223, 0.623, 0.0314, 0.6047, 0.8579, 0.503, 0.8609, 0.5322, 0.8456, 0.5142, 0.05888, 0.6046, 0.07069, 0.6228, 0.04608, 0.623, 0.0314, 0.6047, 0.8472, 0.4821, 0.8609, 0.4761, 0.8579, 0.503, 0.8456, 0.5142, 0.09905, 0.5823, 0.09905, 0.5974, 0.07868, 0.5974, 0.06923, 0.5825, 0.09905, 0.5974, 0.09905, 0.5823, 0.1278, 0.5823, 0.1195, 0.6045, 0.09867, 0.6046, 0.7156, 0.2425, 0.7133, 0.2206, 0.7436, 0.2205, 0.7541, 0.2429, 0.8431, 0.0231, 0.8069, 0.02275, 0.8267, 0.0007913, 0.7689, 0.2209, 0.7855, 0.243, 0.7541, 0.2429, 0.1498, 0.6044, 0.1195, 0.6045, 0.1278, 0.5823, 0.1498, 0.6044, 0.1278, 0.5823, 0.1585, 0.5824, 0.1498, 0.6044, 0.1585, 0.5824, 0.1844, 0.5826, 0.1761, 0.5971, 0.1761, 0.6047, 0.8843, 0.02387, 0.8644, 0.001521, 0.9047, 0.001618, 0.4467, 0.8023, 0.4471, 0.81, 0.4386, 0.8244, 0.4271, 0.8021, 0.4471, 0.81, 0.4723, 0.825, 0.4386, 0.8244, 0.9342, 0.00197, 0.9613, 0.001979, 0.9608, 0.02399, 0.9236, 0.02434, 0.3981, 0.824, 0.3956, 0.8021, 0.4271, 0.8021, 0.4386, 0.8244, 0.6523, 0.2205, 0.6744, 0.2425, 0.6355, 0.2427, 0.03102, 0.5825, 0.0314, 0.6047, 0.0, 0.6047, 0.0005858, 0.5827, 0.6001, 0.2427, 0.601, 0.2203, 0.6253, 0.2204, 0.6355, 0.2427, 0.357, 0.8242, 0.3663, 0.802, 0.3956, 0.8021, 0.3981, 0.824, 0.0314, 0.6047, 0.03102, 0.5825, 0.06923, 0.5825, 0.05888, 0.5974, 0.05888, 0.6046, 0.5568, 0.8311, 0.5322, 0.8233, 0.5325, 0.7973, 0.5572, 0.7952, 0.3357, 0.8024, 0.357, 0.8242, 0.3278, 0.8246, 0.07868, 0.5974, 0.05888, 0.5974, 0.06923, 0.5825, 0.4408, 0.582, 0.4279, 0.5713, 0.4684, 0.5652, 0.4727, 0.5759, 0.2943, 0.3919, 0.3079, 0.3631, 0.322, 0.3618, 0.3085, 0.3878, 0.5598, 0.3822, 0.5528, 0.3949, 0.5341, 0.3586, 0.5425, 0.3507, 0.3545, 0.3152, 0.3693, 0.3198, 0.344, 0.3374, 0.3282, 0.3362, 0.5528, 0.3949, 0.5598, 0.3822, 0.5695, 0.4157, 0.344, 0.3374, 0.322, 0.3618, 0.3282, 0.3362, 0.3887, 0.5646, 0.4059, 0.5809, 0.3639, 0.5668, 0.5599, 0.4363, 0.5528, 0.3949, 0.5695, 0.4157, 0.3021, 0.5032, 0.313, 0.499, 0.3304, 0.5248, 0.3279, 0.5397, 0.5599, 0.4363, 0.5695, 0.4157, 0.5695, 0.4593, 0.3693, 0.3198, 0.3545, 0.3152, 0.3858, 0.3, 0.4063, 0.3069, 0.3693, 0.3198, 0.3858, 0.3, 0.3304, 0.5248, 0.3527, 0.5463, 0.3279, 0.5397, 0.5539, 0.4779, 0.5695, 0.4593, 0.5563, 0.5029, 0.3021, 0.5032, 0.2886, 0.4597, 0.3, 0.4595, 0.313, 0.499, 0.4478, 0.3062, 0.4063, 0.3069, 0.4291, 0.2933, 0.5361, 0.5147, 0.5563, 0.5029, 0.5373, 0.5313, 0.5373, 0.5313, 0.5118, 0.5558, 0.5065, 0.5456, 0.5361, 0.5147, 0.2877, 0.4273, 0.3002, 0.4172, 0.3, 0.4595, 0.2886, 0.4597, 0.4872, 0.3187, 0.4709, 0.2996, 0.5105, 0.3193, 0.4727, 0.5759, 0.4684, 0.5652, 0.5065, 0.5456, 0.5118, 0.5558, 0.5425, 0.3507, 0.5341, 0.3586, 0.5134, 0.3367, 0.5105, 0.3193, 0.2622, 0.6229, 0.2869, 0.6121, 0.2868, 0.6451, 0.2621, 0.6574, 0.9318, 0.3208, 0.9321, 0.2933, 0.9565, 0.3115, 0.9563, 0.3406, 0.9316, 0.3518, 0.9318, 0.3208, 0.9565, 0.3115, 0.5321, 0.8553, 0.5568, 0.8311, 0.5566, 0.8647, 0.5565, 0.8967, 0.5318, 0.8997, 0.5321, 0.8553, 0.5566, 0.8647, 0.9789, 0.5868, 0.954, 0.5892, 0.9547, 0.561, 0.9795, 0.5529, 0.2871, 0.5823, 0.2869, 0.6121, 0.2624, 0.5917, 0.5569, 0.9418, 0.5323, 0.9448, 0.5318, 0.8997, 0.5565, 0.8967, 0.9784, 0.6195, 0.9535, 0.6311, 0.954, 0.5892, 0.9789, 0.5868, 0.9315, 0.44, 0.9313, 0.3946, 0.9561, 0.4192, 0.5572, 0.983, 0.5325, 0.985, 0.5323, 0.9448, 0.5569, 0.9418, 0.2621, 0.7439, 0.2867, 0.7416, 0.2871, 0.776, 0.2623, 0.7775, 0.9536, 0.674, 0.9535, 0.6311, 0.9782, 0.655, 0.9563, 0.4979, 0.9317, 0.5005, 0.9315, 0.4716, 0.9562, 0.4611, 0.262, 0.7025, 0.2867, 0.7122, 0.2867, 0.7416, 0.2621, 0.7439, 0.9538, 0.7175, 0.9536, 0.674, 0.9782, 0.6996, 0.9565, 0.5265, 0.9319, 0.5279, 0.9317, 0.5005, 0.9563, 0.4979, 0.2493, 0.5156, 0.2679, 0.4762, 0.2724, 0.4914, 0.2556, 0.5231, 0.9544, 0.7558, 0.9538, 0.7175, 0.9789, 0.7406, 0.2867, 0.677, 0.262, 0.7025, 0.2621, 0.6574, 0.1626, 0.2945, 0.1809, 0.3086, 0.1386, 0.3024, 0.02878, 0.5093, 0.04813, 0.5341, 0.03407, 0.5326, 0.01503, 0.5047, 0.09848, 0.3095, 0.09551, 0.3005, 0.1282, 0.2937, 0.1386, 0.3024, 0.09848, 0.3095, 0.07049, 0.3234, 0.05719, 0.3205, 0.09551, 0.3005, 0.05989, 0.5567, 0.04813, 0.5341, 0.08181, 0.5588, 0.02729, 0.3684, 0.01265, 0.3751, 0.03208, 0.345, 0.04656, 0.3426, 0.2812, 0.4148, 0.2812, 0.4604, 0.2734, 0.4347, 0.09942, 0.5762, 0.05989, 0.5567, 0.08181, 0.5588, 0.05719, 0.3205, 0.07049, 0.3234, 0.04656, 0.3426, 0.2812, 0.4148, 0.2734, 0.4347, 0.2667, 0.3951, 0.1418, 0.5823, 0.09942, 0.5762, 0.1215, 0.5712, 0.1526, 0.5719, 0.1824, 0.566, 0.1843, 0.5755, 0.1418, 0.5823, 0.2673, 0.3714, 0.2667, 0.3951, 0.2476, 0.3572, 0.1418, 0.5823, 0.1215, 0.5712, 0.1526, 0.5719, 0.01265, 0.3751, 0.02729, 0.3684, 0.01397, 0.398, 0.1824, 0.566, 0.2193, 0.5466, 0.224, 0.5551, 0.1843, 0.5755, 0.241, 0.3349, 0.2476, 0.3572, 0.2181, 0.3279, 0.0, 0.4182, 0.01397, 0.398, 0.008161, 0.4398, 0.2193, 0.5466, 0.2493, 0.5156, 0.2556, 0.5231, 0.224, 0.5551, 0.0009474, 0.4632, 0.0, 0.4182, 0.008161, 0.4398, 0.205, 0.3083, 0.2181, 0.3279, 0.1809, 0.3086, 0.0009474, 0.4632, 0.008161, 0.4398, 0.01516, 0.4807, 0.5133, 0.9097, 0.5062, 0.9139, 0.5062, 0.8702, 0.5133, 0.8707, 0.7494, 0.243, 0.7494, 0.2695, 0.7423, 0.2471, 0.9862, 0.4503, 0.9931, 0.4185, 0.9933, 0.464, 0.5136, 0.9493, 0.5067, 0.9541, 0.5062, 0.9139, 0.5133, 0.9097, 0.04813, 0.5341, 0.03038, 0.5052, 0.07253, 0.5489, 0.09848, 0.3095, 0.1212, 0.3085, 0.09065, 0.3178, 0.09065, 0.3178, 0.05421, 0.3404, 0.07049, 0.3234, 0.09848, 0.3095, 0.9741, 0.2539, 0.9742, 0.2925, 0.9672, 0.2652, 0.5143, 0.9853, 0.5072, 0.9877, 0.5067, 0.9541, 0.5136, 0.9493, 0.9671, 0.212, 0.974, 0.2117, 0.9741, 0.2539, 0.9672, 0.2652, 1.0, 0.01898, 0.9997, 0.06159, 0.9927, 0.05036, 0.9929, 0.02222, 0.9933, 0.2969, 0.9931, 0.3292, 0.9862, 0.3265, 0.9862, 0.2933, 0.9671, 0.212, 0.9672, 0.1601, 0.9741, 0.1806, 0.974, 0.2117, 0.993, 0.3674, 0.986, 0.3659, 0.9862, 0.3265, 0.9931, 0.3292, 0.9742, 0.152, 0.9741, 0.1806, 0.9672, 0.1601, 0.9927, 0.08143, 0.9997, 0.06159, 0.9998, 0.1, 0.5143, 0.7952, 0.5135, 0.8341, 0.5065, 0.8296, 0.5072, 0.7968, 0.993, 0.3674, 0.9931, 0.4185, 0.9861, 0.4084, 0.986, 0.3659, 0.9928, 0.1237, 0.9998, 0.1, 1.0, 0.1405, 0.5135, 0.8341, 0.5133, 0.8707, 0.5062, 0.8702, 0.5065, 0.8296, 0.03527, 0.4364, 0.03057, 0.4413, 0.0457, 0.3822, 0.05615, 0.3734, 0.01516, 0.4807, 0.01415, 0.4576, 0.03038, 0.5052, 0.2408, 0.3917, 0.2625, 0.3958, 0.2691, 0.438, 0.2503, 0.4515, 0.2188, 0.5414, 0.1747, 0.5643, 0.184, 0.5405, 0.2263, 0.5075, 0.2503, 0.4515, 0.2627, 0.4784, 0.2453, 0.5132, 0.05421, 0.3404, 0.08752, 0.3392, 0.0457, 0.3822, 0.07777, 0.5281, 0.07253, 0.5489, 0.03038, 0.5052, 0.0492, 0.4988, 0.2437, 0.3597, 0.2625, 0.3958, 0.2408, 0.3917, 0.03057, 0.4413, 0.01428, 0.4168, 0.0261, 0.3796, 0.0457, 0.3822, 0.2437, 0.3597, 0.2408, 0.3917, 0.216, 0.3571, 0.2691, 0.438, 0.2627, 0.4784, 0.2503, 0.4515, 0.0492, 0.4988, 0.03038, 0.5052, 0.01415, 0.4576, 0.03057, 0.4413, 0.2152, 0.331, 0.2437, 0.3597, 0.216, 0.3571, 0.2152, 0.331, 0.216, 0.3571, 0.1816, 0.3342, 0.01415, 0.4576, 0.01428, 0.4168, 0.03057, 0.4413, 0.1747, 0.5643, 0.1221, 0.567, 0.1223, 0.5485, 0.1885, 0.343, 0.1816, 0.3342, 0.216, 0.3571, 0.2197, 0.3675, 0.1695, 0.3098, 0.1816, 0.3342, 0.1397, 0.3264, 0.04828, 0.487, 0.0492, 0.4988, 0.03057, 0.4413, 0.03527, 0.4364, 0.1816, 0.3342, 0.1885, 0.343, 0.15, 0.3312, 0.2263, 0.5075, 0.1897, 0.5327, 0.225, 0.5004, 0.2449, 0.4557, 0.2503, 0.4515, 0.2263, 0.5075, 0.225, 0.5004, 0.5681, 0.6384, 0.5681, 0.6818, 0.5653, 0.6497, 0.1016, 0.3385, 0.08752, 0.3392, 0.1397, 0.3264, 0.15, 0.3312, 0.07521, 0.5209, 0.1278, 0.5444, 0.1223, 0.5485, 0.07777, 0.5281, 0.2398, 0.4036, 0.2408, 0.3917, 0.2503, 0.4515, 0.2449, 0.4557, 0.08752, 0.3392, 0.1016, 0.3385, 0.05615, 0.3734, 0.1278, 0.5444, 0.1897, 0.5327, 0.184, 0.5405, 0.1223, 0.5485, 0.1827, 0.3484, 0.1885, 0.343, 0.2197, 0.3675, 0.2144, 0.3721, 0.9965, 0.5826, 0.9796, 0.5929, 0.9797, 0.566, 0.03527, 0.4364, 0.04965, 0.4024, 0.04391, 0.4484, 0.1536, 0.3396, 0.15, 0.3312, 0.1885, 0.343, 0.1827, 0.3484, 0.2244, 0.4885, 0.225, 0.5004, 0.1897, 0.5327, 0.1998, 0.5161, 0.04391, 0.4484, 0.05551, 0.4847, 0.04828, 0.487, 0.03527, 0.4364, 0.05551, 0.4847, 0.07395, 0.5092, 0.07521, 0.5209, 0.04828, 0.487, 0.15, 0.3312, 0.1536, 0.3396, 0.1233, 0.3404, 0.07056, 0.3694, 0.05615, 0.3734, 0.1016, 0.3385, 0.09466, 0.3506, 0.1016, 0.3385, 0.15, 0.3312, 0.1233, 0.3404, 0.2449, 0.4557, 0.2244, 0.4885, 0.238, 0.4463, 0.1016, 0.3385, 0.1233, 0.3404, 0.09466, 0.3506, 0.1278, 0.5444, 0.07521, 0.5209, 0.09894, 0.5268, 0.2332, 0.4074, 0.2398, 0.4036, 0.2449, 0.4557, 0.238, 0.4463, 0.2332, 0.4074, 0.2144, 0.3721, 0.2197, 0.3675, 0.2398, 0.4036, 0.1278, 0.5444, 0.09894, 0.5268, 0.128, 0.5356, 0.05615, 0.3734, 0.07056, 0.3694, 0.04965, 0.4024, 0.1278, 0.5444, 0.128, 0.5356, 0.1665, 0.5335, 0.1897, 0.5327, 0.1278, 0.5444, 0.1665, 0.5335, 0.6999, 0.8094, 0.7332, 0.8316, 0.7512, 0.8565, 0.7611, 0.8858, 0.7611, 0.9181, 0.7516, 0.9475, 0.7336, 0.9725, 0.709, 0.9905, 0.6801, 1.0, 0.6416, 0.9987, 0.608, 0.9821, 0.5866, 0.9601, 0.5703, 0.9246, 0.5695, 0.8865, 0.579, 0.8571, 0.5969, 0.8321, 0.6215, 0.814, 0.6566, 0.8035, 0.984, 0.09904, 0.9671, 0.1017, 0.9671, 0.07101, 0.984, 0.06188, 0.9748, 0.8185, 0.9919, 0.8035, 0.9914, 0.8301, 0.5144, 0.9005, 0.5312, 0.8894, 0.5314, 0.9191, 0.984, 0.1273, 0.9672, 0.1296, 0.9671, 0.1017, 0.984, 0.09904, 0.9743, 0.8538, 0.9914, 0.8301, 0.9911, 0.8616, 0.5147, 0.9349, 0.5314, 0.9191, 0.5318, 0.9501, 0.9911, 0.8616, 0.9911, 0.8924, 0.9742, 0.8981, 0.9743, 0.8538, 0.9842, 0.1503, 0.9674, 0.152, 0.9672, 0.1296, 0.984, 0.1273, 0.9796, 0.654, 0.9964, 0.6513, 0.9965, 0.6798, 0.9797, 0.6892, 0.5314, 0.8164, 0.5146, 0.8186, 0.515, 0.7968, 0.5318, 0.7952, 0.9742, 0.8981, 0.9911, 0.8924, 0.9913, 0.9207, 0.9795, 0.6232, 0.9964, 0.6205, 0.9964, 0.6513, 0.9796, 0.654, 0.9746, 0.9318, 0.9742, 0.8981, 0.9913, 0.9207, 0.5312, 0.8503, 0.5143, 0.8541, 0.5146, 0.8186, 0.5314, 0.8164, 0.9796, 0.5929, 0.9965, 0.5826, 0.9964, 0.6205, 0.9795, 0.6232, 0.9673, 0.03183, 0.9675, 0.0, 0.9842, 0.01999, 0.09867, 0.6046, 0.05888, 0.6046, 0.05888, 0.5974, 0.07868, 0.5974, 0.09905, 0.5974, 0.4467, 0.8023, 0.4798, 0.803, 0.4798, 0.8106, 0.4471, 0.81, 0.6802, 0.243, 0.6827, 0.2587, 0.6664, 0.2612, 0.6729, 0.2441, 0.6268, 0.2734, 0.6298, 0.2571, 0.6426, 0.2571, 0.6448, 0.2734, 0.6298, 0.2571, 0.6263, 0.243, 0.6329, 0.243, 0.6426, 0.2571, 0.6827, 0.2587, 0.6827, 0.2706, 0.6654, 0.2732, 0.6664, 0.2612, 0.6653, 0.257, 0.6654, 0.2701, 0.6448, 0.2701, 0.6474, 0.2571, 0.6258, 0.2591, 0.6298, 0.2571, 0.6268, 0.2734, 0.6236, 0.2698, 0.6654, 0.243, 0.6653, 0.257, 0.6474, 0.2571, 0.6475, 0.243, 0.731, 0.2717, 0.7289, 0.2623, 0.7333, 0.2633, 0.6263, 0.243, 0.6298, 0.2571, 0.6239, 0.2479, 0.5841, 0.2821, 0.5794, 0.2717, 0.5884, 0.2789, 0.6087, 0.2753, 0.5983, 0.2792, 0.6065, 0.2721, 0.5794, 0.2717, 0.5747, 0.2716, 0.574, 0.2556, 0.5781, 0.258, 0.5983, 0.2792, 0.5976, 0.2834, 0.5841, 0.2821, 0.5884, 0.2789, 0.7364, 0.2498, 0.7333, 0.2633, 0.7289, 0.2623, 0.7319, 0.249, 0.5841, 0.2821, 0.5747, 0.2716, 0.5794, 0.2717, 0.574, 0.2556, 0.5872, 0.243, 0.5836, 0.2501, 0.6041, 0.2695, 0.5924, 0.2768, 0.5944, 0.2656, 0.6087, 0.2607, 0.6065, 0.2721, 0.6041, 0.2695, 0.5926, 0.2465, 0.6011, 0.2539, 0.5901, 0.2503, 0.731, 0.2717, 0.7333, 0.2633, 0.7365, 0.2714, 0.5924, 0.2768, 0.5901, 0.2658, 0.5944, 0.2656, 0.6011, 0.2539, 0.6041, 0.2695, 0.5947, 0.2618, 0.6041, 0.2695, 0.5944, 0.2656, 0.5947, 0.2618, 0.5901, 0.2503, 0.6011, 0.2539, 0.5906, 0.2606, 0.2858, 0.5677, 0.2874, 0.5641, 0.2874, 0.5677, 0.2858, 0.5677, 0.2857, 0.5635, 0.2874, 0.5641, 0.5776, 0.2834, 0.5776, 0.2876, 0.5758, 0.284])
me_cylinder.materials.append(mat_material_001)
me_cylinder.materials.append(mat_material_002)
me_cylinder.materials.append(mat_material_003)
me_cylinder.materials.append(mat_material_004)
me_cylinder.materials.append(mat_material_005)
me_cylinder.materials.append(mat_material)
me_cylinder.use_remesh_preserve_volume = False
me_cylinder.use_remesh_preserve_attributes = False
me_cylinder.use_mirror_vertex_groups = False
me_cylinder.update()

# ---- objects
ob_cylinder = bpy.data.objects.new('Cylinder', me_cylinder)
ob_lamp = bpy.data.objects.new('Lamp', light_lamp)
ob_camera = bpy.data.objects.new('Camera', cam_camera)

# ---- transforms, parenting, visibility, modifiers, constraints
ob_cylinder.location = (0.0, 0.0, 0.0)
ob_cylinder.rotation_euler = (0.0, -0.0, -1.571)
ob_cylinder.lineart.crease_threshold = 0.0
ob_lamp.location = (3.927, -3.089, 4.449)
ob_lamp.rotation_euler = (0.6503, 0.05522, 1.866)
ob_lamp.lock_rotations_4d = False
ob_lamp.empty_display_type = 'ARROWS'
ob_lamp.color = (0.0, 0.0, 0.0, 0.0)
ob_lamp.lineart.crease_threshold = 0.0
ob_camera.location = (7.481, -6.508, 5.344)
ob_camera.rotation_euler = (1.109, 0.0, 0.8149)
ob_camera.lock_rotations_4d = False
ob_camera.empty_display_type = 'ARROWS'
ob_camera.color = (0.0, 0.0, 0.0, 0.0)
ob_camera.display_type = 'WIRE'
ob_camera.lineart.crease_threshold = 0.0

# ---- collection membership
col_collection_1.objects.link(ob_cylinder)
col_collection_1.objects.link(ob_lamp)
col_collection_1.objects.link(ob_camera)

# ---- scene / render settings (as saved in the file)
scene.camera = ob_camera
scene.frame_start = 1; scene.frame_end = 250; scene.frame_set(1)
scene.render.engine = 'BLENDER_EEVEE_NEXT'
scene.render.resolution_percentage = 50
scene.render.dither_intensity = 0.0
scene.cycles.use_denoising = False
scene.cycles.samples = 128
scene.cycles.sampling_pattern = 'TABULATED_SOBOL'
scene.cycles.use_adaptive_sampling = False
scene.cycles.use_light_tree = False
scene.cycles.blur_glossy = 0.0
scene.cycles.sample_clamp_indirect = 0.0
scene.view_settings.view_transform = 'Standard'
bpy.context.view_layer.update()
